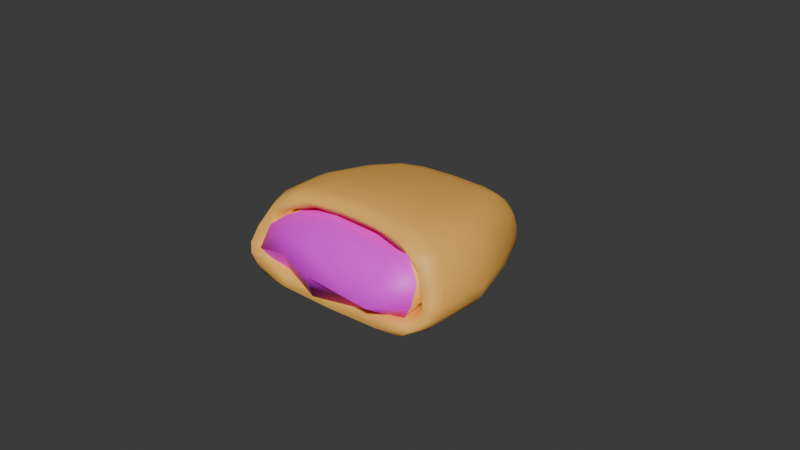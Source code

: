 # Source: taco.blend  (saved by Blender 4.4.30; exported with 4.5.12 LTS)
import bpy
from mathutils import Matrix  # noqa: F401  (used for matrix-valued properties, if any)

bpy.ops.wm.read_factory_settings(use_empty=True)
scene = bpy.context.scene
scene.name = 'Scene'

# ---- collections
col_collection = bpy.data.collections.new('Collection'); scene.collection.children.link(col_collection)

# ---- images (referenced by path relative to the original .blend; pixels are not part of the script)
import os
ASSET_DIR = os.environ.get("B2B_ASSET_DIR", "")  # directory of the original .blend (textures are referenced by path, not embedded)
HERE = os.path.dirname(os.path.abspath(__file__))  # packed textures are extracted next to this script under _unpacked/

def load_image(name, relpath, width, height, colorspace="sRGB"):
    """Load a texture the original file referenced (path relative to the .blend, or extracted next to this script)."""
    p = next((c for c in (os.path.join(HERE, relpath), os.path.join(ASSET_DIR, relpath)) if relpath and os.path.exists(c)), "")
    if p:
        img = bpy.data.images.load(p, check_existing=True)
        img.name = name
    else:  # same state as the original file: an image datablock whose file is absent (Cycles renders it pink)
        img = bpy.data.images.new(name, width, height)
        img.source = "FILE"
        img.filepath = "//" + (relpath or name)
    img.colorspace_settings.name = colorspace
    return img
img_taco2_png = load_image('taco2.png', 'textures/taco2.png', 1024, 1024, 'sRGB')

# ---- materials (node trees are filled in below, after node groups)
mat_lambert2 = bpy.data.materials.new('lambert2')
mat_lambert2.diffuse_color = (1.0, 1.0, 1.0, 1.0)
mat_lambert2.roughness = 0.5528
mat_material_001 = bpy.data.materials.new('Material.001')

# ---- material node trees
mat_lambert2.use_nodes = True; mat_lambert2.node_tree.nodes.clear()
_N = mat_lambert2.node_tree.nodes; _L = mat_lambert2.node_tree.links
n0 = _N.new('ShaderNodeBsdfPrincipled'); n0.name = 'Principled BSDF'; n0.location = (10, 300)
n0.inputs[0].default_value = (1.0, 0.5163, 0.09712, 1.0)
n0.inputs[2].default_value = 0.5528
n0.inputs[27].default_value = (0.0, 0.0, 0.0, 1.0)
n0.inputs[28].default_value = 1.0
n1 = _N.new('ShaderNodeOutputMaterial'); n1.name = 'Material Output'; n1.location = (300, 300)
n2 = _N.new('ShaderNodeNormalMap'); n2.name = 'Normal Map'; n2.location = (-300, -300)
n2.label = 'Normal/Map'
_L.new(n0.outputs[0], n1.inputs[0])
_L.new(n2.outputs[0], n0.inputs[5])
n1.is_active_output = True
mat_material_001.use_nodes = True; mat_material_001.node_tree.nodes.clear()
_N = mat_material_001.node_tree.nodes; _L = mat_material_001.node_tree.links
n0 = _N.new('ShaderNodeBsdfPrincipled'); n0.name = 'Principled BSDF'; n0.location = (10, 300)
n1 = _N.new('ShaderNodeOutputMaterial'); n1.name = 'Material Output'; n1.location = (300, 300)
n2 = _N.new('ShaderNodeTexImage'); n2.name = 'Image Texture'; n2.location = (-280, 260)
n2.image = img_taco2_png
_L.new(n0.outputs[0], n1.inputs[0])
_L.new(n2.outputs[0], n0.inputs[0])
n1.is_active_output = True

# ---- world
world_world = bpy.data.worlds.new('World'); scene.world = world_world
world_world.use_nodes = True; world_world.node_tree.nodes.clear()
_N = world_world.node_tree.nodes; _L = world_world.node_tree.links
n0 = _N.new('ShaderNodeOutputWorld'); n0.name = 'World Output'; n0.location = (300, 300)
n1 = _N.new('ShaderNodeBackground'); n1.name = 'Background'; n1.location = (10, 300)
n1.inputs[0].default_value = (0.05088, 0.05088, 0.05088, 1.0)
_L.new(n1.outputs[0], n0.inputs[0])
n0.is_active_output = True
world_world.color = (0.05088, 0.05088, 0.05088)
world_world.sun_shadow_jitter_overblur = 0.0

# ---- meshes
me_mesh_001 = bpy.data.meshes.new('Mesh.001')
me_mesh_001.from_pydata([(-2.271, 0.5309, 6.3), (2.379, 0.5309, 6.3), (-2.204, 2.063, 5.986), (2.313, 2.34, 5.986), (-2.204, 2.063, 4.395), (2.313, 2.34, 4.395), (-2.271, 0.5113, 4.395), (2.379, 0.5309, 4.395), (-1.855, 2.229, 5.986), (-1.855, 2.229, 4.395), (-1.855, 0.5113, 4.395), (-1.855, 0.5113, 6.3), (1.684, 2.183, 5.986), (1.684, 2.183, 4.395), (1.849, 0.435, 4.395), (1.849, 0.435, 6.3), (1.659, 1.515, 6.483), (-1.855, 1.698, 6.483), (-2.668, 1.698, 6.234), (-2.668, 1.698, 4.395), (-1.855, 1.698, 4.395), (1.659, 1.515, 4.395), (2.777, 1.698, 4.395), (2.777, 1.698, 6.234), (1.737, 0.9753, 7.107), (-1.855, 1.086, 6.49), (-2.854, 0.9671, 6.49), (-2.854, 0.9671, 4.395), (-1.855, 1.086, 4.395), (1.737, 0.9753, 4.395), (2.777, 1.086, 4.395), (2.777, 1.086, 6.49), (-0.5117, 1.902, 6.929), (-0.5117, 1.086, 6.998), (-0.5117, 0.3966, 6.804), (-0.5117, 0.3966, 4.395), (-0.5117, 1.086, 4.395), (-0.5117, 1.902, 4.395), (-0.5117, 2.466, 4.395), (-0.5117, 2.466, 5.986), (-2.652, 0.1545, 5.607), (2.673, 0.1162, 5.593), (-3.313, 0.659, 6.042), (3.204, 0.5215, 6.031), (-2.314, 0.5263, 1.051), (2.34, 0.5138, 1.051), (-1.977, 0.1201, 1.24), (2.022, 0.1164, 1.24), (2.904, 0.5511, 2.538), (-2.964, 0.5411, 2.539), (-2.299, 0.06957, 2.538), (2.326, 0.07146, 2.535), (1.307, 0.7507, 3.157), (2.102, 0.4981, 6.407), (1.623, 0.05978, 6.194), (1.356, 0.0, 2.565), (1.193, 0.06115, 1.051), (1.229, 0.4885, 0.247), (-0.9544, 0.7507, 3.164), (-1.928, 0.5134, 6.421), (-1.445, 0.06355, 6.198), (-1.202, 0.0, 2.566), (-1.057, 0.06167, 1.051), (-1.093, 0.4916, 0.247), (2.878, 1.082, 6.008), (3.449, 1.113, 5.915), (3.031, 1.064, 2.523), (1.665, 1.087, 2.678), (1.236, 0.9893, 0.1632), (2.393, 0.9895, 1.039), (-1.099, 0.9898, 0.1632), (-1.492, 1.087, 2.699), (-3.425, 1.184, 5.987), (-2.7, 1.094, 6.145), (-3.023, 1.07, 2.531), (-2.36, 0.9916, 1.039), (2.258, 2.257, 5.962), (3.103, 2.105, 5.685), (2.76, 1.984, 2.497), (1.374, 2.029, 2.873), (1.227, 1.598, 0.4187), (2.309, 1.584, 1.091), (-1.091, 1.598, 0.4187), (-1.269, 2.029, 2.877), (-3.053, 2.113, 5.613), (-2.122, 2.258, 5.968), (-2.739, 1.985, 2.485), (-2.274, 1.584, 1.091), (1.761, 2.848, 5.356), (2.546, 2.626, 5.027), (2.198, 2.432, 2.487), (1.311, 2.538, 2.466), (1.177, 2.222, 1.129), (1.945, 2.109, 1.333), (-1.039, 2.222, 1.129), (-1.192, 2.538, 2.466), (-2.476, 2.626, 5.002), (-1.662, 2.848, 5.354), (-2.156, 2.432, 2.484), (-1.897, 2.109, 1.333), (-0.1009, 2.257, 3.999), (-0.1546, 2.592, 5.825), (-0.1537, 2.971, 5.392), (-0.09956, 2.82, 3.626), (-2.289, 0.07709, 6.102), (-2.845, 0.5945, 6.692), (-1.859, 0.5103, 0.5806), (-1.704, 0.06484, 1.099), (-3.47, 0.6136, 4.343), (3.353, 0.5425, 4.338), (-2.033, 0.06723, 1.573), (2.062, 0.06927, 1.573), (2.53, 0.5365, 1.573), (-2.548, 0.5243, 1.573), (-2.666, 0.08026, 4.34), (2.693, 0.06931, 4.326), (-1.901, 0.0, 2.551), (2.649, 0.2858, 2.535), (2.926, 0.2613, 6.016), (-2.982, 0.3476, 6.026), (-2.682, 0.2783, 2.536), (-2.162, 0.2702, 1.099), (2.191, 0.2619, 1.099), (0.0864, 0.7507, 2.707), (2.862, 0.4987, 6.673), (1.734, 0.6605, 4.454), (2.389, 0.06202, 6.087), (1.764, 0.2391, 6.782), (1.998, 0.0, 2.549), (1.576, 0.0, 4.447), (1.789, 0.06277, 1.099), (1.197, 0.0, 1.573), (1.945, 0.4979, 0.5806), (1.209, 0.2446, 0.5806), (0.1022, 0.4493, 6.23), (-1.529, 0.6605, 4.469), (0.1022, 0.05903, 6.23), (-1.598, 0.2542, 6.783), (0.0864, 0.0, 2.57), (-1.393, 0.0, 4.45), (0.07665, 0.06061, 1.035), (-1.06, 0.0, 1.573), (0.07665, 0.4854, 0.1359), (-1.073, 0.2467, 0.5806), (2.739, 0.7464, 6.107), (3.391, 0.7791, 5.991), (3.185, 1.1, 6.51), (3.025, 0.7751, 2.533), (3.542, 1.098, 4.278), (1.532, 0.8461, 2.693), (2.657, 1.081, 4.352), (1.236, 0.731, 0.1359), (2.393, 0.7459, 1.035), (2.612, 1.022, 1.573), (1.971, 0.9836, 0.5327), (-1.099, 0.7331, 0.1359), (-1.359, 0.8461, 2.707), (0.0864, 1.09, 2.12), (0.07665, 0.9912, 0.04002), (-3.447, 0.8979, 6.045), (-2.574, 0.7669, 6.199), (-3.085, 1.148, 6.629), (-2.453, 1.081, 4.438), (-3.058, 0.773, 2.539), (-3.538, 1.141, 4.311), (-2.364, 0.7542, 1.035), (-1.885, 0.9857, 0.5327), (-2.6, 1.02, 1.573), (2.756, 1.623, 5.899), (3.336, 1.604, 5.819), (2.805, 2.16, 6.231), (2.94, 1.524, 2.509), (3.203, 2.07, 4.152), (1.655, 1.57, 2.662), (2.116, 2.096, 4.372), (1.236, 1.28, 0.2452), (2.381, 1.276, 1.051), (2.444, 1.774, 1.586), (1.937, 1.557, 0.6876), (-1.099, 1.28, 0.2452), (-1.482, 1.57, 2.676), (0.06173, 2.006, 2.31), (0.07677, 1.612, 0.329), (-3.286, 1.636, 5.82), (-2.574, 1.629, 5.983), (-2.688, 2.166, 6.195), (-1.998, 2.096, 4.386), (-2.919, 1.529, 2.507), (-3.174, 2.076, 4.102), (-2.346, 1.276, 1.051), (-1.851, 1.557, 0.6876), (-2.426, 1.774, 1.586), (1.938, 2.659, 5.994), (2.799, 2.473, 5.495), (2.289, 2.759, 5.344), (2.497, 2.273, 2.491), (2.547, 2.587, 3.97), (1.909, 2.501, 2.48), (1.701, 2.764, 4.034), (1.202, 1.936, 0.7203), (1.169, 2.383, 1.626), (2.126, 1.893, 1.182), (1.957, 2.259, 1.658), (1.734, 2.169, 1.199), (-1.065, 1.936, 0.7203), (-1.03, 2.383, 1.626), (0.06287, 2.501, 2.165), (0.07754, 2.24, 1.106), (-2.747, 2.473, 5.437), (-1.84, 2.659, 5.985), (-2.17, 2.759, 5.335), (-1.602, 2.764, 4.034), (-2.475, 2.273, 2.482), (-1.81, 2.501, 2.48), (-2.494, 2.587, 3.961), (-2.091, 1.893, 1.182), (-1.647, 2.169, 1.199), (-1.921, 2.259, 1.658), (0.8062, 2.203, 3.54), (1.047, 2.52, 5.792), (-0.1548, 2.377, 5.015), (0.8549, 2.931, 5.378), (-0.1542, 2.821, 5.893), (0.6145, 2.747, 3.249), (-0.1535, 2.954, 4.494), (-0.916, 2.203, 3.54), (-0.7216, 2.747, 3.249), (-1.185, 2.52, 5.792), (-0.9909, 2.931, 5.378), (2.6, 0.2481, 6.675), (2.213, 2.688, 3.943), (1.866, 0.2511, 0.7713), (2.319, 0.0, 4.383), (3.058, 0.2773, 4.326), (-3.126, 0.3211, 4.333), (1.7, 2.352, 1.648), (-2.336, 0.2689, 1.573), (1.771, 0.0, 1.573), (2.331, 0.2771, 1.573), (0.1022, 0.6167, 4.469), (0.1022, 0.2361, 6.817), (0.1022, 0.0, 4.469), (0.07665, 0.0, 1.573), (0.07665, 0.2424, 0.5171), (0.07766, 2.394, 1.618), (-2.094, 2.688, 3.943), (-2.549, 0.3083, 6.681), (-2.203, 0.0, 4.393), (-1.685, 0.0, 1.573), (-1.78, 0.2594, 0.7713), (-1.613, 2.352, 1.648), (3.088, 0.7544, 6.61), (3.516, 0.7836, 4.319), (2.479, 0.7919, 4.411), (2.612, 0.7607, 1.573), (1.971, 0.7363, 0.5171), (0.0864, 0.8641, 2.12), (0.07665, 0.7293, 0.008771), (-3.038, 0.8364, 6.694), (-2.274, 0.7919, 4.469), (-3.584, 0.8491, 4.345), (-1.885, 0.7446, 0.5171), (-2.618, 0.7525, 1.573), (3.059, 1.621, 6.393), (3.429, 1.583, 4.225), (2.589, 1.598, 4.289), (2.565, 1.393, 1.573), (1.971, 1.257, 0.5796), (0.0864, 1.56, 2.12), (0.07665, 1.288, 0.1338), (-2.942, 1.643, 6.441), (-2.385, 1.598, 4.346), (-3.4, 1.604, 4.215), (-1.885, 1.257, 0.5796), (-2.547, 1.393, 1.573), (2.517, 2.561, 5.994), (2.893, 2.393, 4.054), (2.223, 2.065, 1.625), (1.835, 1.883, 0.8866), (0.07716, 1.954, 0.6649), (-2.399, 2.562, 5.956), (-2.863, 2.393, 4.015), (-1.749, 1.883, 0.8866), (-2.205, 2.065, 1.625), (1.079, 2.328, 4.751), (0.951, 2.765, 5.937), (0.8229, 2.883, 4.31), (-0.01226, 2.159, 2.882), (-0.01112, 2.647, 2.713), (-1.217, 2.328, 4.751), (-0.9586, 2.883, 4.31), (-1.088, 2.765, 5.937)], [], [(0, 11, 25, 26), (2, 8, 9, 4), (27, 28, 10, 6), (6, 10, 11, 0), (1, 7, 30, 31), (6, 0, 26, 27), (39, 12, 13, 38), (35, 36, 29, 14), (34, 35, 14, 15), (33, 34, 15, 24), (12, 3, 5, 13), (14, 29, 30, 7), (15, 14, 7, 1), (31, 24, 15, 1), (39, 32, 16, 12), (18, 17, 8, 2), (19, 18, 2, 4), (4, 9, 20, 19), (21, 37, 38, 13), (22, 21, 13, 5), (23, 22, 5, 3), (12, 16, 23, 3), (32, 33, 24, 16), (26, 25, 17, 18), (27, 26, 18, 19), (19, 20, 28, 27), (29, 36, 37, 21), (30, 29, 21, 22), (31, 30, 22, 23), (23, 16, 24, 31), (17, 25, 33, 32), (25, 11, 34, 33), (11, 10, 35, 34), (10, 28, 36, 35), (37, 36, 28, 20), (38, 37, 20, 9), (8, 39, 38, 9), (8, 17, 32, 39), (127, 54, 126, 229), (126, 41, 118, 229), (118, 43, 124, 229), (124, 53, 127, 229), (194, 89, 196, 230), (196, 90, 197, 230), (197, 91, 198, 230), (198, 88, 194, 230), (122, 47, 130, 231), (130, 56, 133, 231), (133, 57, 132, 231), (132, 45, 122, 231), (128, 51, 115, 232), (115, 41, 126, 232), (126, 54, 129, 232), (129, 55, 128, 232), (118, 41, 115, 233), (115, 51, 117, 233), (117, 48, 109, 233), (109, 43, 118, 233), (120, 50, 114, 234), (114, 40, 119, 234), (119, 42, 108, 234), (108, 49, 120, 234), (200, 91, 197, 235), (197, 90, 202, 235), (202, 93, 203, 235), (203, 92, 200, 235), (121, 46, 110, 236), (110, 50, 120, 236), (120, 49, 113, 236), (113, 44, 121, 236), (130, 47, 111, 237), (111, 51, 128, 237), (128, 55, 131, 237), (131, 56, 130, 237), (117, 51, 111, 238), (111, 47, 122, 238), (122, 45, 112, 238), (112, 48, 117, 238), (134, 53, 125, 239), (125, 52, 123, 239), (123, 58, 135, 239), (135, 59, 134, 239), (137, 60, 136, 240), (136, 54, 127, 240), (127, 53, 134, 240), (134, 59, 137, 240), (138, 55, 129, 241), (129, 54, 136, 241), (136, 60, 139, 241), (139, 61, 138, 241), (140, 56, 131, 242), (131, 55, 138, 242), (138, 61, 141, 242), (141, 62, 140, 242), (140, 62, 143, 243), (143, 63, 142, 243), (142, 57, 133, 243), (133, 56, 140, 243), (205, 95, 206, 244), (206, 91, 200, 244), (200, 92, 207, 244), (207, 94, 205, 244), (210, 97, 211, 245), (211, 95, 213, 245), (213, 98, 214, 245), (214, 96, 210, 245), (119, 40, 104, 246), (104, 60, 137, 246), (137, 59, 105, 246), (105, 42, 119, 246), (116, 61, 139, 247), (139, 60, 104, 247), (104, 40, 114, 247), (114, 50, 116, 247), (107, 62, 141, 248), (141, 61, 116, 248), (116, 50, 110, 248), (110, 46, 107, 248), (107, 46, 121, 249), (121, 44, 106, 249), (106, 63, 143, 249), (143, 62, 107, 249), (213, 95, 205, 250), (205, 94, 216, 250), (216, 99, 217, 250), (217, 98, 213, 250), (124, 43, 145, 251), (145, 65, 146, 251), (146, 64, 144, 251), (144, 53, 124, 251), (109, 48, 147, 252), (147, 66, 148, 252), (148, 65, 145, 252), (145, 43, 109, 252), (125, 53, 144, 253), (144, 64, 150, 253), (150, 67, 149, 253), (149, 52, 125, 253), (112, 45, 152, 254), (152, 69, 153, 254), (153, 66, 147, 254), (147, 48, 112, 254), (132, 57, 151, 255), (151, 68, 154, 255), (154, 69, 152, 255), (152, 45, 132, 255), (123, 52, 149, 256), (149, 67, 157, 256), (157, 71, 156, 256), (156, 58, 123, 256), (142, 63, 155, 257), (155, 70, 158, 257), (158, 68, 151, 257), (151, 57, 142, 257), (105, 59, 160, 258), (160, 73, 161, 258), (161, 72, 159, 258), (159, 42, 105, 258), (135, 58, 156, 259), (156, 71, 162, 259), (162, 73, 160, 259), (160, 59, 135, 259), (108, 42, 159, 260), (159, 72, 164, 260), (164, 74, 163, 260), (163, 49, 108, 260), (106, 44, 165, 261), (165, 75, 166, 261), (166, 70, 155, 261), (155, 63, 106, 261), (113, 49, 163, 262), (163, 74, 167, 262), (167, 75, 165, 262), (165, 44, 113, 262), (146, 65, 169, 263), (169, 77, 170, 263), (170, 76, 168, 263), (168, 64, 146, 263), (148, 66, 171, 264), (171, 78, 172, 264), (172, 77, 169, 264), (169, 65, 148, 264), (150, 64, 168, 265), (168, 76, 174, 265), (174, 79, 173, 265), (173, 67, 150, 265), (153, 69, 176, 266), (176, 81, 177, 266), (177, 78, 171, 266), (171, 66, 153, 266), (154, 68, 175, 267), (175, 80, 178, 267), (178, 81, 176, 267), (176, 69, 154, 267), (157, 67, 173, 268), (173, 79, 181, 268), (181, 83, 180, 268), (180, 71, 157, 268), (158, 70, 179, 269), (179, 82, 182, 269), (182, 80, 175, 269), (175, 68, 158, 269), (161, 73, 184, 270), (184, 85, 185, 270), (185, 84, 183, 270), (183, 72, 161, 270), (162, 71, 180, 271), (180, 83, 186, 271), (186, 85, 184, 271), (184, 73, 162, 271), (164, 72, 183, 272), (183, 84, 188, 272), (188, 86, 187, 272), (187, 74, 164, 272), (166, 75, 189, 273), (189, 87, 190, 273), (190, 82, 179, 273), (179, 70, 166, 273), (167, 74, 187, 274), (187, 86, 191, 274), (191, 87, 189, 274), (189, 75, 167, 274), (170, 77, 193, 275), (193, 89, 194, 275), (194, 88, 192, 275), (192, 76, 170, 275), (172, 78, 195, 276), (195, 90, 196, 276), (196, 89, 193, 276), (193, 77, 172, 276), (177, 81, 201, 277), (201, 93, 202, 277), (202, 90, 195, 277), (195, 78, 177, 277), (178, 80, 199, 278), (199, 92, 203, 278), (203, 93, 201, 278), (201, 81, 178, 278), (182, 82, 204, 279), (204, 94, 207, 279), (207, 92, 199, 279), (199, 80, 182, 279), (185, 85, 209, 280), (209, 97, 210, 280), (210, 96, 208, 280), (208, 84, 185, 280), (188, 84, 208, 281), (208, 96, 214, 281), (214, 98, 212, 281), (212, 86, 188, 281), (190, 87, 215, 282), (215, 99, 216, 282), (216, 94, 204, 282), (204, 82, 190, 282), (191, 86, 212, 283), (212, 98, 217, 283), (217, 99, 215, 283), (215, 87, 191, 283), (174, 76, 219, 284), (219, 101, 220, 284), (220, 100, 218, 284), (218, 79, 174, 284), (192, 88, 221, 285), (221, 102, 222, 285), (222, 101, 219, 285), (219, 76, 192, 285), (198, 91, 223, 286), (223, 103, 224, 286), (224, 102, 221, 286), (221, 88, 198, 286), (181, 79, 218, 287), (218, 100, 225, 287), (225, 83, 181, 287), (206, 95, 226, 288), (226, 103, 223, 288), (223, 91, 206, 288), (186, 83, 225, 289), (225, 100, 220, 289), (220, 101, 227, 289), (227, 85, 186, 289), (211, 97, 228, 290), (228, 102, 224, 290), (224, 103, 226, 290), (226, 95, 211, 290), (209, 85, 227, 291), (227, 101, 222, 291), (222, 102, 228, 291), (228, 97, 209, 291)])
me_mesh_001.polygons.foreach_set('use_smooth', [True] * 288)
me_mesh_001.polygons.foreach_set('material_index', [1, 0, 0, 0, 0, 0, 1, 0, 0, 1, 1, 0, 0, 1, 1, 1, 0, 0, 0, 0, 0, 1, 1, 1, 0, 0, 0, 0, 0, 1, 1, 1, 0, 0, 0, 0, 1, 1, 0, 0, 0, 0, 0, 0, 0, 0, 0, 0, 0, 0, 0, 0, 0, 0, 0, 0, 0, 0, 0, 0, 0, 0, 0, 0, 0, 0, 0, 0, 0, 0, 0, 0, 0, 0, 0, 0, 0, 0, 0, 0, 0, 0, 0, 0, 0, 0, 0, 0, 0, 0, 0, 0, 0, 0, 0, 0, 0, 0, 0, 0, 0, 0, 0, 0, 0, 0, 0, 0, 0, 0, 0, 0, 0, 0, 0, 0, 0, 0, 0, 0, 0, 0, 0, 0, 0, 0, 0, 0, 0, 0, 0, 0, 0, 0, 0, 0, 0, 0, 0, 0, 0, 0, 0, 0, 0, 0, 0, 0, 0, 0, 0, 0, 0, 0, 0, 0, 0, 0, 0, 0, 0, 0, 0, 0, 0, 0, 0, 0, 0, 0, 0, 0, 0, 0, 0, 0, 0, 0, 0, 0, 0, 0, 0, 0, 0, 0, 0, 0, 0, 0, 0, 0, 0, 0, 0, 0, 0, 0, 0, 0, 0, 0, 0, 0, 0, 0, 0, 0, 0, 0, 0, 0, 0, 0, 0, 0, 0, 0, 0, 0, 0, 0, 0, 0, 0, 0, 0, 0, 0, 0, 0, 0, 0, 0, 0, 0, 0, 0, 0, 0, 0, 0, 0, 0, 0, 0, 0, 0, 0, 0, 0, 0, 0, 0, 0, 0, 0, 0, 0, 0, 0, 0, 0, 0, 0, 0, 0, 0, 0, 0, 0, 0, 0, 0, 0, 0, 0, 0, 0, 0, 0, 0, 0, 0, 0, 0, 0, 0])
_k = set([(0, 11), (0, 26), (11, 25), (25, 26)])
me_mesh_001.attributes.new('sharp_edge', 'BOOLEAN', 'EDGE').data.foreach_set('value', [ (min(e.vertices), max(e.vertices)) in _k for e in me_mesh_001.edges])
_uv = me_mesh_001.uv_layers.new(name='map1')
_uv.uv.foreach_set('vector', [0.06319, 0.8809, 0.05249, 0.8569, 0.08537, 0.8453, 0.0938, 0.8788, 0.1547, 0.8651, 0.1583, 0.8423, 0.2447, 0.8434, 0.2479, 0.865, 0.3095, 0.9061, 0.308, 0.8501, 0.3412, 0.8519, 0.3395, 0.876, 0.3395, 0.876, 0.3412, 0.8519, 0.4493, 0.8569, 0.448, 0.8805, 0.04873, 0.6113, 0.0642, 0.5015, 0.1033, 0.5076, 0.08474, 0.6162, 0.07895, 0.9816, 0.06319, 0.8809, 0.0938, 0.8788, 0.1189, 0.9737, 0.1636, 0.772, 0.1582, 0.657, 0.2476, 0.6553, 0.2413, 0.7732, 0.3482, 0.7768, 0.3116, 0.7758, 0.3171, 0.6528, 0.3473, 0.6475, 0.481, 0.7808, 0.3482, 0.7768, 0.3473, 0.6475, 0.4535, 0.6464, 0.07282, 0.7704, 0.03413, 0.7731, 0.03011, 0.6409, 0.07427, 0.6612, 0.1582, 0.657, 0.158, 0.6181, 0.2442, 0.6184, 0.2476, 0.6553, 0.3473, 0.6475, 0.3171, 0.6528, 0.3135, 0.5949, 0.345, 0.6173, 0.4535, 0.6464, 0.3473, 0.6475, 0.345, 0.6173, 0.4527, 0.6158, 0.08474, 0.6162, 0.07427, 0.6612, 0.03011, 0.6409, 0.04873, 0.6113, 0.1636, 0.772, 0.1125, 0.771, 0.1135, 0.663, 0.1582, 0.657, 0.1246, 0.8755, 0.119, 0.8394, 0.1583, 0.8423, 0.1547, 0.8651, 0.1595, 0.9607, 0.1246, 0.8755, 0.1547, 0.8651, 0.1908, 0.9479, 0.2479, 0.865, 0.2447, 0.8434, 0.2731, 0.8474, 0.2684, 0.8925, 0.2865, 0.6567, 0.2694, 0.7742, 0.2413, 0.7732, 0.2476, 0.6553, 0.2794, 0.5945, 0.2865, 0.6567, 0.2476, 0.6553, 0.2442, 0.6184, 0.1158, 0.6099, 0.1385, 0.515, 0.1834, 0.5274, 0.158, 0.6181, 0.1582, 0.657, 0.1135, 0.663, 0.1158, 0.6099, 0.158, 0.6181, 0.1125, 0.771, 0.07282, 0.7704, 0.07427, 0.6612, 0.1135, 0.663, 0.0938, 0.8788, 0.08537, 0.8453, 0.119, 0.8394, 0.1246, 0.8755, 0.1189, 0.9737, 0.0938, 0.8788, 0.1246, 0.8755, 0.1595, 0.9607, 0.2684, 0.8925, 0.2731, 0.8474, 0.308, 0.8501, 0.3095, 0.9061, 0.3171, 0.6528, 0.3116, 0.7758, 0.2694, 0.7742, 0.2865, 0.6567, 0.3135, 0.5949, 0.3171, 0.6528, 0.2865, 0.6567, 0.2794, 0.5945, 0.08474, 0.6162, 0.1033, 0.5076, 0.1385, 0.515, 0.1158, 0.6099, 0.1158, 0.6099, 0.1135, 0.663, 0.07427, 0.6612, 0.08474, 0.6162, 0.119, 0.8394, 0.08537, 0.8453, 0.07282, 0.7704, 0.1125, 0.771, 0.08537, 0.8453, 0.05249, 0.8569, 0.03413, 0.7731, 0.07282, 0.7704, 0.4493, 0.8569, 0.3412, 0.8519, 0.3482, 0.7768, 0.481, 0.7808, 0.3412, 0.8519, 0.308, 0.8501, 0.3116, 0.7758, 0.3482, 0.7768, 0.2694, 0.7742, 0.3116, 0.7758, 0.308, 0.8501, 0.2731, 0.8474, 0.2413, 0.7732, 0.2694, 0.7742, 0.2731, 0.8474, 0.2447, 0.8434, 0.1583, 0.8423, 0.1636, 0.772, 0.2413, 0.7732, 0.2447, 0.8434, 0.1583, 0.8423, 0.119, 0.8394, 0.1125, 0.771, 0.1636, 0.772, 0.7099, 0.1471, 0.7054, 0.1391, 0.7246, 0.1377, 0.7333, 0.1511, 0.7246, 0.1377, 0.7584, 0.1262, 0.7696, 0.1451, 0.7333, 0.1511, 0.7696, 0.1451, 0.7933, 0.1852, 0.7402, 0.1625, 0.7333, 0.1511, 0.7402, 0.1625, 0.7139, 0.1566, 0.7099, 0.1471, 0.7333, 0.1511, 0.7219, 0.235, 0.7301, 0.2425, 0.7365, 0.2712, 0.7279, 0.2728, 0.7365, 0.2712, 0.7457, 0.3115, 0.7356, 0.3119, 0.7279, 0.2728, 0.7356, 0.3119, 0.717, 0.3124, 0.7155, 0.271, 0.7279, 0.2728, 0.7155, 0.271, 0.7106, 0.2357, 0.7219, 0.235, 0.7279, 0.2728, 0.7979, 0.4138, 0.7922, 0.4428, 0.7711, 0.4494, 0.7712, 0.4241, 0.7711, 0.4494, 0.7375, 0.4544, 0.7347, 0.4318, 0.7712, 0.4241, 0.7347, 0.4318, 0.7322, 0.4141, 0.7712, 0.4042, 0.7712, 0.4241, 0.7712, 0.4042, 0.8055, 0.3842, 0.7979, 0.4138, 0.7712, 0.4241, 0.7727, 0.5185, 0.79, 0.5175, 0.7873, 0.5992, 0.7707, 0.5991, 0.7873, 0.5992, 0.7803, 0.6736, 0.7673, 0.6981, 0.7707, 0.5991, 0.7673, 0.6981, 0.7368, 0.6974, 0.7393, 0.5988, 0.7707, 0.5991, 0.7393, 0.5988, 0.7406, 0.5191, 0.7727, 0.5185, 0.7707, 0.5991, 0.7696, 0.1451, 0.7584, 0.1262, 0.8286, 0.0963, 0.8394, 0.1174, 0.8286, 0.0963, 0.9001, 0.06458, 0.9094, 0.08581, 0.8394, 0.1174, 0.9094, 0.08581, 0.9188, 0.107, 0.8503, 0.1384, 0.8394, 0.1174, 0.8503, 0.1384, 0.7933, 0.1852, 0.7696, 0.1451, 0.8394, 0.1174, 0.4408, 0.08474, 0.45, 0.0636, 0.5212, 0.0949, 0.5103, 0.1158, 0.5212, 0.0949, 0.5921, 0.1244, 0.5807, 0.1432, 0.5103, 0.1158, 0.5807, 0.1432, 0.556, 0.1834, 0.4994, 0.1368, 0.5103, 0.1158, 0.4994, 0.1368, 0.4316, 0.1059, 0.4408, 0.08474, 0.5103, 0.1158, 0.7187, 0.3361, 0.717, 0.3124, 0.7356, 0.3119, 0.7391, 0.3357, 0.7356, 0.3119, 0.7457, 0.3115, 0.7504, 0.3361, 0.7391, 0.3357, 0.7504, 0.3361, 0.752, 0.3472, 0.7424, 0.3505, 0.7391, 0.3357, 0.7424, 0.3505, 0.72, 0.352, 0.7187, 0.3361, 0.7391, 0.3357, 0.3842, 0.05765, 0.3949, 0.04511, 0.4124, 0.04705, 0.4042, 0.06768, 0.4124, 0.04705, 0.45, 0.0636, 0.4408, 0.08474, 0.4042, 0.06768, 0.4408, 0.08474, 0.4316, 0.1059, 0.3961, 0.08832, 0.4042, 0.06768, 0.3961, 0.08832, 0.3835, 0.0752, 0.3842, 0.05765, 0.4042, 0.06768, 0.7711, 0.4494, 0.7922, 0.4428, 0.7906, 0.4714, 0.7722, 0.4747, 0.7906, 0.4714, 0.79, 0.5175, 0.7727, 0.5185, 0.7722, 0.4747, 0.7727, 0.5185, 0.7406, 0.5191, 0.7398, 0.4772, 0.7722, 0.4747, 0.7398, 0.4772, 0.7375, 0.4544, 0.7711, 0.4494, 0.7722, 0.4747, 0.9094, 0.08581, 0.9001, 0.06458, 0.9377, 0.04775, 0.9461, 0.06841, 0.9377, 0.04775, 0.9552, 0.04563, 0.9661, 0.05809, 0.9461, 0.06841, 0.9661, 0.05809, 0.9669, 0.07571, 0.9544, 0.08908, 0.9461, 0.06841, 0.9544, 0.08908, 0.9188, 0.107, 0.9094, 0.08581, 0.9461, 0.06841, 0.6785, 0.1538, 0.7139, 0.1566, 0.6971, 0.1693, 0.6781, 0.1675, 0.6971, 0.1693, 0.6884, 0.1776, 0.6778, 0.1799, 0.6781, 0.1675, 0.6778, 0.1799, 0.6673, 0.1771, 0.659, 0.1683, 0.6781, 0.1675, 0.659, 0.1683, 0.6423, 0.1548, 0.6785, 0.1538, 0.6781, 0.1675, 0.6465, 0.1455, 0.6514, 0.1375, 0.6789, 0.1388, 0.6787, 0.1451, 0.6789, 0.1388, 0.7054, 0.1391, 0.7099, 0.1471, 0.6787, 0.1451, 0.7099, 0.1471, 0.7139, 0.1566, 0.6785, 0.1538, 0.6787, 0.1451, 0.6785, 0.1538, 0.6423, 0.1548, 0.6465, 0.1455, 0.6787, 0.1451, 0.6788, 0.5191, 0.7406, 0.5191, 0.7393, 0.5988, 0.6781, 0.5984, 0.7393, 0.5988, 0.7368, 0.6974, 0.6772, 0.6967, 0.6781, 0.5984, 0.6772, 0.6967, 0.6168, 0.6964, 0.6161, 0.598, 0.6781, 0.5984, 0.6161, 0.598, 0.6161, 0.5185, 0.6788, 0.5191, 0.6781, 0.5984, 0.679, 0.4561, 0.7375, 0.4544, 0.7398, 0.4772, 0.6791, 0.478, 0.7398, 0.4772, 0.7406, 0.5191, 0.6788, 0.5191, 0.6791, 0.478, 0.6788, 0.5191, 0.6161, 0.5185, 0.6175, 0.4768, 0.6791, 0.478, 0.6175, 0.4768, 0.6197, 0.4542, 0.679, 0.4561, 0.6791, 0.478, 0.679, 0.4561, 0.6197, 0.4542, 0.6223, 0.4318, 0.6789, 0.4345, 0.6223, 0.4318, 0.6246, 0.4143, 0.6788, 0.4176, 0.6789, 0.4345, 0.6788, 0.4176, 0.7322, 0.4141, 0.7347, 0.4318, 0.6789, 0.4345, 0.7347, 0.4318, 0.7375, 0.4544, 0.679, 0.4561, 0.6789, 0.4345, 0.6375, 0.3359, 0.6383, 0.312, 0.6778, 0.3203, 0.6784, 0.3362, 0.6778, 0.3203, 0.717, 0.3124, 0.7187, 0.3361, 0.6784, 0.3362, 0.7187, 0.3361, 0.72, 0.352, 0.6785, 0.3524, 0.6784, 0.3362, 0.6785, 0.3524, 0.6363, 0.3518, 0.6375, 0.3359, 0.6784, 0.3362, 0.6311, 0.2332, 0.6425, 0.2335, 0.6382, 0.2697, 0.6258, 0.2716, 0.6382, 0.2697, 0.6383, 0.312, 0.6186, 0.3113, 0.6258, 0.2716, 0.6186, 0.3113, 0.6067, 0.3107, 0.6153, 0.2699, 0.6258, 0.2716, 0.6153, 0.2699, 0.6217, 0.2409, 0.6311, 0.2332, 0.6258, 0.2716, 0.5807, 0.1432, 0.5921, 0.1244, 0.629, 0.1357, 0.6199, 0.149, 0.629, 0.1357, 0.6514, 0.1375, 0.6465, 0.1455, 0.6199, 0.149, 0.6465, 0.1455, 0.6423, 0.1548, 0.6127, 0.1603, 0.6199, 0.149, 0.6127, 0.1603, 0.556, 0.1834, 0.5807, 0.1432, 0.6199, 0.149, 0.5812, 0.5173, 0.6161, 0.5185, 0.6161, 0.598, 0.5821, 0.5979, 0.6161, 0.598, 0.6168, 0.6964, 0.5839, 0.6969, 0.5821, 0.5979, 0.5839, 0.6969, 0.5688, 0.6727, 0.562, 0.598, 0.5821, 0.5979, 0.562, 0.598, 0.5602, 0.5159, 0.5812, 0.5173, 0.5821, 0.5979, 0.5836, 0.4484, 0.6197, 0.4542, 0.6175, 0.4768, 0.5823, 0.4736, 0.6175, 0.4768, 0.6161, 0.5185, 0.5812, 0.5173, 0.5823, 0.4736, 0.5812, 0.5173, 0.5602, 0.5159, 0.5602, 0.4694, 0.5823, 0.4736, 0.5602, 0.4694, 0.559, 0.4407, 0.5836, 0.4484, 0.5823, 0.4736, 0.5836, 0.4484, 0.559, 0.4407, 0.5536, 0.4121, 0.5835, 0.4234, 0.5536, 0.4121, 0.5462, 0.3831, 0.5835, 0.4038, 0.5835, 0.4234, 0.5835, 0.4038, 0.6246, 0.4143, 0.6223, 0.4318, 0.5835, 0.4234, 0.6223, 0.4318, 0.6197, 0.4542, 0.5836, 0.4484, 0.5835, 0.4234, 0.6186, 0.3113, 0.6383, 0.312, 0.6375, 0.3359, 0.6153, 0.3352, 0.6375, 0.3359, 0.6363, 0.3518, 0.6119, 0.3501, 0.6153, 0.3352, 0.6119, 0.3501, 0.6009, 0.3466, 0.602, 0.3354, 0.6153, 0.3352, 0.602, 0.3354, 0.6067, 0.3107, 0.6186, 0.3113, 0.6153, 0.3352, 0.7402, 0.1625, 0.7933, 0.1852, 0.7644, 0.1943, 0.7436, 0.1701, 0.7644, 0.1943, 0.7603, 0.199, 0.7429, 0.1779, 0.7436, 0.1701, 0.7429, 0.1779, 0.7265, 0.1758, 0.7248, 0.1668, 0.7436, 0.1701, 0.7248, 0.1668, 0.7139, 0.1566, 0.7402, 0.1625, 0.7436, 0.1701, 0.7922, 0.2495, 0.8107, 0.3121, 0.807, 0.3121, 0.7888, 0.2506, 0.807, 0.3121, 0.7999, 0.3121, 0.7826, 0.2528, 0.7888, 0.2506, 0.7826, 0.2528, 0.7603, 0.199, 0.7644, 0.1943, 0.7888, 0.2506, 0.7644, 0.1943, 0.7933, 0.1852, 0.7922, 0.2495, 0.7888, 0.2506, 0.6971, 0.1693, 0.7139, 0.1566, 0.7248, 0.1668, 0.7059, 0.1733, 0.7248, 0.1668, 0.7265, 0.1758, 0.7077, 0.1793, 0.7059, 0.1733, 0.7077, 0.1793, 0.6902, 0.184, 0.6894, 0.1817, 0.7059, 0.1733, 0.6894, 0.1817, 0.6884, 0.1776, 0.6971, 0.1693, 0.7059, 0.1733, 0.8124, 0.3536, 0.8055, 0.3842, 0.7958, 0.3773, 0.8088, 0.352, 0.7958, 0.3773, 0.7914, 0.3733, 0.8026, 0.3498, 0.8088, 0.352, 0.8026, 0.3498, 0.7999, 0.3121, 0.807, 0.3121, 0.8088, 0.352, 0.807, 0.3121, 0.8107, 0.3121, 0.8124, 0.3536, 0.8088, 0.352, 0.7712, 0.4042, 0.7322, 0.4141, 0.7308, 0.4059, 0.7698, 0.3952, 0.7308, 0.4059, 0.7295, 0.4007, 0.7671, 0.3903, 0.7698, 0.3952, 0.7671, 0.3903, 0.7914, 0.3733, 0.7958, 0.3773, 0.7698, 0.3952, 0.7958, 0.3773, 0.8055, 0.3842, 0.7712, 0.4042, 0.7698, 0.3952, 0.6778, 0.1799, 0.6884, 0.1776, 0.6894, 0.1817, 0.6777, 0.1845, 0.6894, 0.1817, 0.6902, 0.184, 0.6777, 0.1855, 0.6777, 0.1845, 0.6777, 0.1855, 0.6653, 0.1836, 0.6661, 0.1813, 0.6777, 0.1845, 0.6661, 0.1813, 0.6673, 0.1771, 0.6778, 0.1799, 0.6777, 0.1845, 0.6788, 0.4176, 0.6246, 0.4143, 0.626, 0.406, 0.6788, 0.4096, 0.626, 0.406, 0.6272, 0.4008, 0.6787, 0.4043, 0.6788, 0.4096, 0.6787, 0.4043, 0.7295, 0.4007, 0.7308, 0.4059, 0.6788, 0.4096, 0.7308, 0.4059, 0.7322, 0.4141, 0.6788, 0.4176, 0.6788, 0.4096, 0.6127, 0.1603, 0.6423, 0.1548, 0.6308, 0.1646, 0.6091, 0.1677, 0.6308, 0.1646, 0.6286, 0.1734, 0.6096, 0.1754, 0.6091, 0.1677, 0.6096, 0.1754, 0.5898, 0.1971, 0.5857, 0.1923, 0.6091, 0.1677, 0.5857, 0.1923, 0.556, 0.1834, 0.6127, 0.1603, 0.6091, 0.1677, 0.659, 0.1683, 0.6673, 0.1771, 0.6661, 0.1813, 0.6501, 0.1719, 0.6661, 0.1813, 0.6653, 0.1836, 0.648, 0.1779, 0.6501, 0.1719, 0.648, 0.1779, 0.6286, 0.1734, 0.6308, 0.1646, 0.6501, 0.1719, 0.6308, 0.1646, 0.6423, 0.1548, 0.659, 0.1683, 0.6501, 0.1719, 0.5578, 0.2482, 0.556, 0.1834, 0.5857, 0.1923, 0.5612, 0.2492, 0.5857, 0.1923, 0.5898, 0.1971, 0.5676, 0.2515, 0.5612, 0.2492, 0.5676, 0.2515, 0.5513, 0.3113, 0.5441, 0.3113, 0.5612, 0.2492, 0.5441, 0.3113, 0.5404, 0.3113, 0.5578, 0.2482, 0.5612, 0.2492, 0.5835, 0.4038, 0.5462, 0.3831, 0.5566, 0.3765, 0.5848, 0.3949, 0.5566, 0.3765, 0.5609, 0.3725, 0.5874, 0.39, 0.5848, 0.3949, 0.5874, 0.39, 0.6272, 0.4008, 0.626, 0.406, 0.5848, 0.3949, 0.626, 0.406, 0.6246, 0.4143, 0.5835, 0.4038, 0.5848, 0.3949, 0.5392, 0.3528, 0.5404, 0.3113, 0.5441, 0.3113, 0.5428, 0.3512, 0.5441, 0.3113, 0.5513, 0.3113, 0.549, 0.3489, 0.5428, 0.3512, 0.549, 0.3489, 0.5609, 0.3725, 0.5566, 0.3765, 0.5428, 0.3512, 0.5566, 0.3765, 0.5462, 0.3831, 0.5392, 0.3528, 0.5428, 0.3512, 0.7429, 0.1779, 0.7603, 0.199, 0.7518, 0.2082, 0.7372, 0.19, 0.7518, 0.2082, 0.7419, 0.2189, 0.7297, 0.2034, 0.7372, 0.19, 0.7297, 0.2034, 0.7146, 0.2031, 0.7231, 0.188, 0.7372, 0.19, 0.7231, 0.188, 0.7265, 0.1758, 0.7429, 0.1779, 0.7372, 0.19, 0.7826, 0.2528, 0.7999, 0.3121, 0.786, 0.312, 0.7705, 0.2574, 0.786, 0.312, 0.7701, 0.3118, 0.7568, 0.2629, 0.7705, 0.2574, 0.7568, 0.2629, 0.7419, 0.2189, 0.7518, 0.2082, 0.7705, 0.2574, 0.7518, 0.2082, 0.7603, 0.199, 0.7826, 0.2528, 0.7705, 0.2574, 0.7077, 0.1793, 0.7265, 0.1758, 0.7231, 0.188, 0.7059, 0.1873, 0.7231, 0.188, 0.7146, 0.2031, 0.6997, 0.1961, 0.7059, 0.1873, 0.6997, 0.1961, 0.6867, 0.192, 0.6895, 0.1874, 0.7059, 0.1873, 0.6895, 0.1874, 0.6902, 0.184, 0.7077, 0.1793, 0.7059, 0.1873, 0.8026, 0.3498, 0.7914, 0.3733, 0.7844, 0.3675, 0.7913, 0.3463, 0.7844, 0.3675, 0.7747, 0.3607, 0.7775, 0.3423, 0.7913, 0.3463, 0.7775, 0.3423, 0.7701, 0.3118, 0.786, 0.312, 0.7913, 0.3463, 0.786, 0.312, 0.7999, 0.3121, 0.8026, 0.3498, 0.7913, 0.3463, 0.7671, 0.3903, 0.7295, 0.4007, 0.7277, 0.3923, 0.7631, 0.3829, 0.7277, 0.3923, 0.7254, 0.381, 0.7574, 0.3735, 0.7631, 0.3829, 0.7574, 0.3735, 0.7747, 0.3607, 0.7844, 0.3675, 0.7631, 0.3829, 0.7844, 0.3675, 0.7914, 0.3733, 0.7671, 0.3903, 0.7631, 0.3829, 0.6777, 0.1855, 0.6902, 0.184, 0.6895, 0.1874, 0.6776, 0.1874, 0.6895, 0.1874, 0.6867, 0.192, 0.6772, 0.1903, 0.6776, 0.1874, 0.6772, 0.1903, 0.6673, 0.1918, 0.6657, 0.1871, 0.6776, 0.1874, 0.6657, 0.1871, 0.6653, 0.1836, 0.6777, 0.1855, 0.6776, 0.1874, 0.6787, 0.4043, 0.6272, 0.4008, 0.6288, 0.3923, 0.6786, 0.3955, 0.6288, 0.3923, 0.6311, 0.3809, 0.6786, 0.3835, 0.6786, 0.3955, 0.6786, 0.3835, 0.7254, 0.381, 0.7277, 0.3923, 0.6786, 0.3955, 0.7277, 0.3923, 0.7295, 0.4007, 0.6787, 0.4043, 0.6786, 0.3955, 0.6096, 0.1754, 0.6286, 0.1734, 0.6315, 0.1855, 0.6151, 0.1876, 0.6315, 0.1855, 0.6387, 0.2005, 0.6226, 0.2011, 0.6151, 0.1876, 0.6226, 0.2011, 0.6087, 0.2172, 0.5985, 0.2064, 0.6151, 0.1876, 0.5985, 0.2064, 0.5898, 0.1971, 0.6096, 0.1754, 0.6151, 0.1876, 0.648, 0.1779, 0.6653, 0.1836, 0.6657, 0.1871, 0.6494, 0.1859, 0.6657, 0.1871, 0.6673, 0.1918, 0.6539, 0.1946, 0.6494, 0.1859, 0.6539, 0.1946, 0.6387, 0.2005, 0.6315, 0.1855, 0.6494, 0.1859, 0.6315, 0.1855, 0.6286, 0.1734, 0.648, 0.1779, 0.6494, 0.1859, 0.5676, 0.2515, 0.5898, 0.1971, 0.5985, 0.2064, 0.58, 0.2562, 0.5985, 0.2064, 0.6087, 0.2172, 0.594, 0.2617, 0.58, 0.2562, 0.594, 0.2617, 0.5814, 0.3109, 0.5653, 0.3111, 0.58, 0.2562, 0.5653, 0.3111, 0.5513, 0.3113, 0.5676, 0.2515, 0.58, 0.2562, 0.5874, 0.39, 0.5609, 0.3725, 0.5679, 0.3667, 0.5913, 0.3825, 0.5679, 0.3667, 0.5776, 0.36, 0.597, 0.3731, 0.5913, 0.3825, 0.597, 0.3731, 0.6311, 0.3809, 0.6288, 0.3923, 0.5913, 0.3825, 0.6288, 0.3923, 0.6272, 0.4008, 0.5874, 0.39, 0.5913, 0.3825, 0.549, 0.3489, 0.5513, 0.3113, 0.5653, 0.3111, 0.5602, 0.3454, 0.5653, 0.3111, 0.5814, 0.3109, 0.5741, 0.3415, 0.5602, 0.3454, 0.5741, 0.3415, 0.5776, 0.36, 0.5679, 0.3667, 0.5602, 0.3454, 0.5679, 0.3667, 0.5609, 0.3725, 0.549, 0.3489, 0.5602, 0.3454, 0.7297, 0.2034, 0.7419, 0.2189, 0.7336, 0.2284, 0.7235, 0.2151, 0.7336, 0.2284, 0.7301, 0.2425, 0.7219, 0.235, 0.7235, 0.2151, 0.7219, 0.235, 0.7106, 0.2357, 0.7116, 0.2166, 0.7235, 0.2151, 0.7116, 0.2166, 0.7146, 0.2031, 0.7297, 0.2034, 0.7235, 0.2151, 0.7568, 0.2629, 0.7701, 0.3118, 0.7569, 0.3116, 0.7459, 0.2677, 0.7569, 0.3116, 0.7457, 0.3115, 0.7365, 0.2712, 0.7459, 0.2677, 0.7365, 0.2712, 0.7301, 0.2425, 0.7336, 0.2284, 0.7459, 0.2677, 0.7336, 0.2284, 0.7419, 0.2189, 0.7568, 0.2629, 0.7459, 0.2677, 0.7775, 0.3423, 0.7747, 0.3607, 0.7622, 0.3539, 0.7636, 0.3386, 0.7622, 0.3539, 0.752, 0.3472, 0.7504, 0.3361, 0.7636, 0.3386, 0.7504, 0.3361, 0.7457, 0.3115, 0.7569, 0.3116, 0.7636, 0.3386, 0.7569, 0.3116, 0.7701, 0.3118, 0.7775, 0.3423, 0.7636, 0.3386, 0.7574, 0.3735, 0.7254, 0.381, 0.7225, 0.3673, 0.7495, 0.3629, 0.7225, 0.3673, 0.72, 0.352, 0.7424, 0.3505, 0.7495, 0.3629, 0.7424, 0.3505, 0.752, 0.3472, 0.7622, 0.3539, 0.7495, 0.3629, 0.7622, 0.3539, 0.7747, 0.3607, 0.7574, 0.3735, 0.7495, 0.3629, 0.6786, 0.3835, 0.6311, 0.3809, 0.6338, 0.3671, 0.6785, 0.3687, 0.6338, 0.3671, 0.6363, 0.3518, 0.6785, 0.3524, 0.6785, 0.3687, 0.6785, 0.3524, 0.72, 0.352, 0.7225, 0.3673, 0.6785, 0.3687, 0.7225, 0.3673, 0.7254, 0.381, 0.6786, 0.3835, 0.6785, 0.3687, 0.6226, 0.2011, 0.6387, 0.2005, 0.6411, 0.2139, 0.6289, 0.213, 0.6411, 0.2139, 0.6425, 0.2335, 0.6311, 0.2332, 0.6289, 0.213, 0.6311, 0.2332, 0.6217, 0.2409, 0.6174, 0.2267, 0.6289, 0.213, 0.6174, 0.2267, 0.6087, 0.2172, 0.6226, 0.2011, 0.6289, 0.213, 0.594, 0.2617, 0.6087, 0.2172, 0.6174, 0.2267, 0.6052, 0.2664, 0.6174, 0.2267, 0.6217, 0.2409, 0.6153, 0.2699, 0.6052, 0.2664, 0.6153, 0.2699, 0.6067, 0.3107, 0.5947, 0.3107, 0.6052, 0.2664, 0.5947, 0.3107, 0.5814, 0.3109, 0.594, 0.2617, 0.6052, 0.2664, 0.597, 0.3731, 0.5776, 0.36, 0.5901, 0.3533, 0.6048, 0.3625, 0.5901, 0.3533, 0.6009, 0.3466, 0.6119, 0.3501, 0.6048, 0.3625, 0.6119, 0.3501, 0.6363, 0.3518, 0.6338, 0.3671, 0.6048, 0.3625, 0.6338, 0.3671, 0.6311, 0.3809, 0.597, 0.3731, 0.6048, 0.3625, 0.5741, 0.3415, 0.5814, 0.3109, 0.5947, 0.3107, 0.5882, 0.3378, 0.5947, 0.3107, 0.6067, 0.3107, 0.602, 0.3354, 0.5882, 0.3378, 0.602, 0.3354, 0.6009, 0.3466, 0.5901, 0.3533, 0.5882, 0.3378, 0.5901, 0.3533, 0.5776, 0.36, 0.5741, 0.3415, 0.5882, 0.3378, 0.6997, 0.1961, 0.7146, 0.2031, 0.6939, 0.2125, 0.6882, 0.2045, 0.6939, 0.2125, 0.6744, 0.2207, 0.6742, 0.2127, 0.6882, 0.2045, 0.6742, 0.2127, 0.6725, 0.2079, 0.6809, 0.1982, 0.6882, 0.2045, 0.6809, 0.1982, 0.6867, 0.192, 0.6997, 0.1961, 0.6882, 0.2045, 0.7116, 0.2166, 0.7106, 0.2357, 0.6927, 0.2364, 0.6938, 0.2212, 0.6927, 0.2364, 0.6714, 0.2372, 0.673, 0.2274, 0.6938, 0.2212, 0.673, 0.2274, 0.6744, 0.2207, 0.6939, 0.2125, 0.6938, 0.2212, 0.6939, 0.2125, 0.7146, 0.2031, 0.7116, 0.2166, 0.6938, 0.2212, 0.7155, 0.271, 0.717, 0.3124, 0.6926, 0.2912, 0.6952, 0.264, 0.6926, 0.2912, 0.6713, 0.2644, 0.6709, 0.2544, 0.6952, 0.264, 0.6709, 0.2544, 0.6714, 0.2372, 0.6927, 0.2364, 0.6952, 0.264, 0.6927, 0.2364, 0.7106, 0.2357, 0.7155, 0.271, 0.6952, 0.264, 0.6772, 0.1903, 0.6867, 0.192, 0.6809, 0.1982, 0.676, 0.1945, 0.6809, 0.1982, 0.6725, 0.2079, 0.6697, 0.1978, 0.676, 0.1945, 0.6697, 0.1978, 0.6673, 0.1918, 0.6772, 0.1903, 0.676, 0.1945, 0.6778, 0.3203, 0.6383, 0.312, 0.6575, 0.2907, 0.676, 0.3052, 0.6575, 0.2907, 0.6713, 0.2644, 0.6926, 0.2912, 0.676, 0.3052, 0.6926, 0.2912, 0.717, 0.3124, 0.6778, 0.3203, 0.676, 0.3052, 0.6539, 0.1946, 0.6673, 0.1918, 0.6697, 0.1978, 0.661, 0.2029, 0.6697, 0.1978, 0.6725, 0.2079, 0.6696, 0.2109, 0.661, 0.2029, 0.6696, 0.2109, 0.6679, 0.2175, 0.6546, 0.2097, 0.661, 0.2029, 0.6546, 0.2097, 0.6387, 0.2005, 0.6539, 0.1946, 0.661, 0.2029, 0.6382, 0.2697, 0.6425, 0.2335, 0.6568, 0.2335, 0.6544, 0.2623, 0.6568, 0.2335, 0.6725, 0.2335, 0.6724, 0.2523, 0.6544, 0.2623, 0.6724, 0.2523, 0.6713, 0.2644, 0.6575, 0.2907, 0.6544, 0.2623, 0.6575, 0.2907, 0.6383, 0.312, 0.6382, 0.2697, 0.6544, 0.2623, 0.6411, 0.2139, 0.6387, 0.2005, 0.6546, 0.2097, 0.655, 0.2179, 0.6546, 0.2097, 0.6679, 0.2175, 0.6699, 0.2234, 0.655, 0.2179, 0.6699, 0.2234, 0.6725, 0.2335, 0.6568, 0.2335, 0.655, 0.2179, 0.6568, 0.2335, 0.6425, 0.2335, 0.6411, 0.2139, 0.655, 0.2179])
me_mesh_001.materials.append(mat_lambert2)
me_mesh_001.materials.append(mat_material_001)
me_mesh_001.update()
me_mesh_001.normals_split_custom_set([tuple(v) for v in zip(*[iter([0.02379, -0.3403, 0.94, 0.02379, -0.3403, 0.94, 0.02379, -0.3403, 0.94, 0.02379, -0.3403, 0.94, -0.4625, 0.8525, 0.2434, -0.2863, 0.8962, 0.339, -0.2139, 0.6706, -0.7103, -0.4706, 0.7593, -0.4495, -0.606, -0.2107, -0.7671, 9.424e-09, 0.0, -1.0, -0.03847, -0.7068, -0.7064, -0.2942, -0.8366, -0.4622, -0.2942, -0.8366, -0.4622, -0.03847, -0.7068, -0.7064, -0.1348, -0.8095, 0.5714, -0.2516, -0.8844, 0.3932, 0.4959, -0.8343, 0.2407, 0.4706, -0.7437, -0.4749, 0.6566, -0.2108, -0.7242, 0.8365, -0.2319, 0.4965, -0.2942, -0.8366, -0.4622, -0.2516, -0.8844, 0.3932, -0.6425, -0.2566, 0.722, -0.606, -0.2107, -0.7671, -0.02455, 0.943, 0.3318, 0.02583, 0.9049, 0.4249, -0.04085, 0.6997, -0.7132, -0.01633, 0.7029, -0.7111, -0.02437, -0.7062, -0.7075, -8.785e-09, 0.0, -1.0, 6.647e-08, 0.0, -1.0, 0.06876, -0.7026, -0.7083, -0.1075, -0.8608, 0.4974, -0.02437, -0.7062, -0.7075, 0.06876, -0.7026, -0.7083, 0.1636, -0.9053, 0.3919, -0.1439, -0.1107, 0.9834, -0.1075, -0.8608, 0.4974, 0.1636, -0.9053, 0.3919, 0.235, -0.07855, 0.9688, 0.02583, 0.9049, 0.4249, 0.2575, 0.8906, 0.3748, 0.2938, 0.8041, -0.5168, -0.04085, 0.6997, -0.7132, 0.06876, -0.7026, -0.7083, 6.647e-08, 0.0, -1.0, 0.6566, -0.2108, -0.7242, 0.4706, -0.7437, -0.4749, 0.1636, -0.9053, 0.3919, 0.06876, -0.7026, -0.7083, 0.4706, -0.7437, -0.4749, 0.4959, -0.8343, 0.2407, 0.8365, -0.2319, 0.4965, 0.235, -0.07855, 0.9688, 0.1636, -0.9053, 0.3919, 0.4959, -0.8343, 0.2407, -0.02455, 0.943, 0.3318, -0.07187, 0.552, 0.8308, 0.1396, 0.584, 0.7996, 0.02583, 0.9049, 0.4249, -0.6148, 0.6004, 0.5114, -0.2552, 0.4618, 0.8495, -0.2863, 0.8962, 0.339, -0.4625, 0.8525, 0.2434, -0.5765, 0.3747, -0.7261, -0.6148, 0.6004, 0.5114, -0.4625, 0.8525, 0.2434, -0.4706, 0.7593, -0.4495, -0.4706, 0.7593, -0.4495, -0.2139, 0.6706, -0.7103, 2.478e-07, 0.0, -1.0, -0.5765, 0.3747, -0.7261, 2.289e-08, 0.0, -1.0, -4.654e-08, 0.0, -1.0, -0.01633, 0.7029, -0.7111, -0.04085, 0.6997, -0.7132, 0.6559, 0.2122, -0.7244, 2.289e-08, 0.0, -1.0, -0.04085, 0.6997, -0.7132, 0.2938, 0.8041, -0.5168, 0.6601, 0.5399, 0.5222, 0.6559, 0.2122, -0.7244, 0.2938, 0.8041, -0.5168, 0.2575, 0.8906, 0.3748, 0.02583, 0.9049, 0.4249, 0.1396, 0.584, 0.7996, 0.6601, 0.5399, 0.5222, 0.2575, 0.8906, 0.3748, -0.07187, 0.552, 0.8308, -0.1439, -0.1107, 0.9834, 0.235, -0.07855, 0.9688, 0.1396, 0.584, 0.7996, -0.6425, -0.2566, 0.722, -0.2107, -0.09194, 0.9732, -0.2552, 0.4618, 0.8495, -0.6148, 0.6004, 0.5114, -0.606, -0.2107, -0.7671, -0.6425, -0.2566, 0.722, -0.6148, 0.6004, 0.5114, -0.5765, 0.3747, -0.7261, -0.5765, 0.3747, -0.7261, 2.478e-07, 0.0, -1.0, 9.424e-09, 0.0, -1.0, -0.606, -0.2107, -0.7671, 6.647e-08, 0.0, -1.0, -8.785e-09, 0.0, -1.0, -4.654e-08, 0.0, -1.0, 2.289e-08, 0.0, -1.0, 0.6566, -0.2108, -0.7242, 6.647e-08, 0.0, -1.0, 2.289e-08, 0.0, -1.0, 0.6559, 0.2122, -0.7244, 0.8365, -0.2319, 0.4965, 0.6566, -0.2108, -0.7242, 0.6559, 0.2122, -0.7244, 0.6601, 0.5399, 0.5222, 0.6601, 0.5399, 0.5222, 0.1396, 0.584, 0.7996, 0.235, -0.07855, 0.9688, 0.8365, -0.2319, 0.4965, -0.2552, 0.4618, 0.8495, -0.2107, -0.09194, 0.9732, -0.1439, -0.1107, 0.9834, -0.07187, 0.552, 0.8308, -0.2107, -0.09194, 0.9732, -0.1348, -0.8095, 0.5714, -0.1075, -0.8608, 0.4974, -0.1439, -0.1107, 0.9834, -0.1348, -0.8095, 0.5714, -0.03847, -0.7068, -0.7064, -0.02437, -0.7062, -0.7075, -0.1075, -0.8608, 0.4974, -0.03847, -0.7068, -0.7064, 9.424e-09, 0.0, -1.0, -8.785e-09, 0.0, -1.0, -0.02437, -0.7062, -0.7075, -4.654e-08, 0.0, -1.0, -8.785e-09, 0.0, -1.0, 9.424e-09, 0.0, -1.0, 2.478e-07, 0.0, -1.0, -0.01633, 0.7029, -0.7111, -4.654e-08, 0.0, -1.0, 2.478e-07, 0.0, -1.0, -0.2139, 0.6706, -0.7103, -0.2863, 0.8962, 0.339, -0.02455, 0.943, 0.3318, -0.01633, 0.7029, -0.7111, -0.2139, 0.6706, -0.7103, -0.2863, 0.8962, 0.339, -0.2552, 0.4618, 0.8495, -0.07187, 0.552, 0.8308, -0.02455, 0.943, 0.3318, -0.02649, -0.272, 0.9619, 0.01464, -0.9869, 0.1606, 0.1583, -0.9797, 0.1231, 0.3734, -0.7622, 0.5288, 0.1583, -0.9797, 0.1231, 0.3527, -0.9333, 0.068, 0.5501, -0.8243, 0.1342, 0.3734, -0.7622, 0.5288, 0.5501, -0.8243, 0.1342, 0.7375, -0.6455, 0.1986, 0.5003, 0.08323, 0.8618, 0.3734, -0.7622, 0.5288, 0.5003, 0.08323, 0.8618, -0.1454, 0.9194, 0.3656, -0.02649, -0.272, 0.9619, 0.3734, -0.7622, 0.5288, 0.2884, 0.9563, 0.04807, 0.4464, 0.8948, -0.0005084, 0.4089, 0.9059, -0.1106, 0.2152, 0.9703, -0.1107, 0.4089, 0.9059, -0.1106, 0.3854, 0.8911, -0.2396, 0.1772, 0.9649, -0.1939, 0.2152, 0.9703, -0.1107, 0.1772, 0.9649, -0.1939, 0.06086, 0.9806, -0.1862, 0.1106, 0.9879, -0.1087, 0.2152, 0.9703, -0.1107, 0.1106, 0.9879, -0.1087, 0.1287, 0.9872, 0.09417, 0.2884, 0.9563, 0.04807, 0.2152, 0.9703, -0.1107, 0.6236, -0.7052, -0.3373, 0.4276, -0.875, -0.2271, 0.1946, -0.9442, -0.2657, 0.3556, -0.7843, -0.5084, 0.1946, -0.9442, -0.2657, 0.02598, -0.9682, -0.249, 0.09768, -0.8648, -0.4925, 0.3556, -0.7843, -0.5084, 0.09768, -0.8648, -0.4925, 0.2083, -0.6174, -0.7586, 0.5397, -0.4856, -0.6876, 0.3556, -0.7843, -0.5084, 0.5397, -0.4856, -0.6876, 0.7925, -0.4193, -0.4428, 0.6236, -0.7052, -0.3373, 0.3556, -0.7843, -0.5084, 0.104, -0.9943, -0.02311, 0.3831, -0.9188, -0.09553, 0.3554, -0.9344, -0.02179, 0.1029, -0.9947, 0.007568, 0.3554, -0.9344, -0.02179, 0.3527, -0.9333, 0.068, 0.1583, -0.9797, 0.1231, 0.1029, -0.9947, 0.007568, 0.1583, -0.9797, 0.1231, 0.01464, -0.9869, 0.1606, 0.001641, -0.9998, 0.01763, 0.1029, -0.9947, 0.007568, 0.001641, -0.9998, 0.01763, 0.0, -1.0, 0.0, 0.104, -0.9943, -0.02311, 0.1029, -0.9947, 0.007568, 0.5501, -0.8243, 0.1342, 0.3527, -0.9333, 0.068, 0.3554, -0.9344, -0.02179, 0.5961, -0.8013, -0.05048, 0.3554, -0.9344, -0.02179, 0.3831, -0.9188, -0.09553, 0.6326, -0.7538, -0.1778, 0.5961, -0.8013, -0.05048, 0.6326, -0.7538, -0.1778, 0.7839, -0.5693, -0.2479, 0.7634, -0.6422, -0.06891, 0.5961, -0.8013, -0.05048, 0.7634, -0.6422, -0.06891, 0.7375, -0.6455, 0.1986, 0.5501, -0.8243, 0.1342, 0.5961, -0.8013, -0.05048, -0.5885, -0.7909, -0.1676, -0.3356, -0.9385, -0.081, -0.3318, -0.9433, -0.00539, -0.5688, -0.822, -0.02841, -0.3318, -0.9433, -0.00539, -0.3521, -0.9317, 0.08898, -0.5417, -0.8231, 0.1704, -0.5688, -0.822, -0.02841, -0.5417, -0.8231, 0.1704, -0.7484, -0.6141, 0.2506, -0.7957, -0.603, -0.05683, -0.5688, -0.822, -0.02841, -0.7957, -0.603, -0.05683, -0.7979, -0.5418, -0.2641, -0.5885, -0.7909, -0.1676, -0.5688, -0.822, -0.02841, 0.04916, 0.9661, -0.2534, 0.06086, 0.9806, -0.1862, 0.1772, 0.9649, -0.1939, 0.2103, 0.9345, -0.2872, 0.1772, 0.9649, -0.1939, 0.3854, 0.8911, -0.2396, 0.4243, 0.8414, -0.3347, 0.2103, 0.9345, -0.2872, 0.4243, 0.8414, -0.3347, 0.4704, 0.7804, -0.4119, 0.2964, 0.8432, -0.4484, 0.2103, 0.9345, -0.2872, 0.2964, 0.8432, -0.4484, 0.08441, 0.8906, -0.4469, 0.04916, 0.9661, -0.2534, 0.2103, 0.9345, -0.2872, -0.5804, -0.7164, -0.3872, -0.3824, -0.8877, -0.2563, -0.3662, -0.9197, -0.1414, -0.6324, -0.7369, -0.2388, -0.3662, -0.9197, -0.1414, -0.3356, -0.9385, -0.081, -0.5885, -0.7909, -0.1676, -0.6324, -0.7369, -0.2388, -0.5885, -0.7909, -0.1676, -0.7979, -0.5418, -0.2641, -0.8177, -0.4585, -0.348, -0.6324, -0.7369, -0.2388, -0.8177, -0.4585, -0.348, -0.7584, -0.4128, -0.5043, -0.5804, -0.7164, -0.3872, -0.6324, -0.7369, -0.2388, 0.1946, -0.9442, -0.2657, 0.4276, -0.875, -0.2271, 0.418, -0.8986, -0.1331, 0.123, -0.9892, -0.0794, 0.418, -0.8986, -0.1331, 0.3831, -0.9188, -0.09553, 0.104, -0.9943, -0.02311, 0.123, -0.9892, -0.0794, 0.104, -0.9943, -0.02311, 0.0, -1.0, 0.0, 0.001871, -0.9982, -0.05952, 0.123, -0.9892, -0.0794, 0.001871, -0.9982, -0.05952, 0.02598, -0.9682, -0.249, 0.1946, -0.9442, -0.2657, 0.123, -0.9892, -0.0794, 0.6326, -0.7538, -0.1778, 0.3831, -0.9188, -0.09553, 0.418, -0.8986, -0.1331, 0.6777, -0.7051, -0.2087, 0.418, -0.8986, -0.1331, 0.4276, -0.875, -0.2271, 0.6236, -0.7052, -0.3373, 0.6777, -0.7051, -0.2087, 0.6236, -0.7052, -0.3373, 0.7925, -0.4193, -0.4428, 0.8293, -0.473, -0.2975, 0.6777, -0.7051, -0.2087, 0.8293, -0.473, -0.2975, 0.7839, -0.5693, -0.2479, 0.6326, -0.7538, -0.1778, 0.6777, -0.7051, -0.2087, 0.00333, 0.9653, 0.2612, -0.1454, 0.9194, 0.3656, -0.1162, 0.9885, 0.09713, 0.001695, 0.9965, 0.0837, -0.1162, 0.9885, 0.09713, -0.08523, 0.9882, 0.1269, 0.001155, 0.9919, 0.1271, 0.001695, 0.9965, 0.0837, 0.001155, 0.9919, 0.1271, 0.08064, 0.9892, 0.1226, 0.1161, 0.9887, 0.09461, 0.001695, 0.9965, 0.0837, 0.1161, 0.9887, 0.09461, 0.1665, 0.9113, 0.3766, 0.00333, 0.9653, 0.2612, 0.001695, 0.9965, 0.0837, 0.03078, -0.2667, 0.9633, -0.0243, -0.9848, 0.1723, -0.001561, -0.9865, 0.1637, 0.002375, -0.1136, 0.9935, -0.001561, -0.9865, 0.1637, 0.01464, -0.9869, 0.1606, -0.02649, -0.272, 0.9619, 0.002375, -0.1136, 0.9935, -0.02649, -0.272, 0.9619, -0.1454, 0.9194, 0.3656, 0.00333, 0.9653, 0.2612, 0.002375, -0.1136, 0.9935, 0.00333, 0.9653, 0.2612, 0.1665, 0.9113, 0.3766, 0.03078, -0.2667, 0.9633, 0.002375, -0.1136, 0.9935, 0.0, -1.0, 0.0, 0.0, -1.0, 0.0, 0.001641, -0.9998, 0.01763, -0.0002956, -0.9998, 0.01733, 0.001641, -0.9998, 0.01763, 0.01464, -0.9869, 0.1606, -0.001561, -0.9865, 0.1637, -0.0002956, -0.9998, 0.01733, -0.001561, -0.9865, 0.1637, -0.0243, -0.9848, 0.1723, -0.003465, -0.9998, 0.01865, -0.0002956, -0.9998, 0.01733, -0.003465, -0.9998, 0.01865, 0.0, -1.0, 0.0, 0.0, -1.0, 0.0, -0.0002956, -0.9998, 0.01733, -0.0002789, -0.9731, -0.2305, 0.02598, -0.9682, -0.249, 0.001871, -0.9982, -0.05952, -5.379e-05, -0.9984, -0.05732, 0.001871, -0.9982, -0.05952, 0.0, -1.0, 0.0, 0.0, -1.0, 0.0, -5.379e-05, -0.9984, -0.05732, 0.0, -1.0, 0.0, 0.0, -1.0, 0.0, -0.002099, -0.9982, -0.05994, -5.379e-05, -0.9984, -0.05732, -0.002099, -0.9982, -0.05994, -0.02649, -0.9674, -0.2519, -0.0002789, -0.9731, -0.2305, -5.379e-05, -0.9984, -0.05732, -0.0002789, -0.9731, -0.2305, -0.02649, -0.9674, -0.2519, -0.09636, -0.8629, -0.4962, -0.000538, -0.8904, -0.4551, -0.09636, -0.8629, -0.4962, -0.2009, -0.617, -0.7609, -0.0001779, -0.6674, -0.7447, -0.000538, -0.8904, -0.4551, -0.0001779, -0.6674, -0.7447, 0.2083, -0.6174, -0.7586, 0.09768, -0.8648, -0.4925, -0.000538, -0.8904, -0.4551, 0.09768, -0.8648, -0.4925, 0.02598, -0.9682, -0.249, -0.0002789, -0.9731, -0.2305, -0.000538, -0.8904, -0.4551, -0.04588, 0.9662, -0.2535, -0.06652, 0.9796, -0.1896, -0.0003936, 0.9766, -0.2149, 0.0002081, 0.9701, -0.2428, -0.0003936, 0.9766, -0.2149, 0.06086, 0.9806, -0.1862, 0.04916, 0.9661, -0.2534, 0.0002081, 0.9701, -0.2428, 0.04916, 0.9661, -0.2534, 0.08441, 0.8906, -0.4469, 0.0002828, 0.9038, -0.4281, 0.0002081, 0.9701, -0.2428, 0.0002828, 0.9038, -0.4281, -0.07838, 0.8908, -0.4477, -0.04588, 0.9662, -0.2535, 0.0002081, 0.9701, -0.2428, -0.2684, 0.9618, 0.05445, -0.1506, 0.9843, 0.09245, -0.1286, 0.9854, -0.1114, -0.1921, 0.9755, -0.1074, -0.1286, 0.9854, -0.1114, -0.06652, 0.9796, -0.1896, -0.1539, 0.97, -0.188, -0.1921, 0.9755, -0.1074, -0.1539, 0.97, -0.188, -0.3494, 0.9079, -0.2317, -0.3696, 0.9233, -0.1045, -0.1921, 0.9755, -0.1074, -0.3696, 0.9233, -0.1045, -0.4056, 0.914, 0.009575, -0.2684, 0.9618, 0.05445, -0.1921, 0.9755, -0.1074, -0.5417, -0.8231, 0.1704, -0.3521, -0.9317, 0.08898, -0.1713, -0.9748, 0.1432, -0.3603, -0.7385, 0.57, -0.1713, -0.9748, 0.1432, -0.0243, -0.9848, 0.1723, 0.03078, -0.2667, 0.9633, -0.3603, -0.7385, 0.57, 0.03078, -0.2667, 0.9633, 0.1665, 0.9113, 0.3766, -0.4169, 0.07908, 0.9055, -0.3603, -0.7385, 0.57, -0.4169, 0.07908, 0.9055, -0.7484, -0.6141, 0.2506, -0.5417, -0.8231, 0.1704, -0.3603, -0.7385, 0.57, -0.08754, -0.996, -0.01795, 0.0, -1.0, 0.0, -0.003465, -0.9998, 0.01865, -0.09961, -0.9949, 0.01416, -0.003465, -0.9998, 0.01865, -0.0243, -0.9848, 0.1723, -0.1713, -0.9748, 0.1432, -0.09961, -0.9949, 0.01416, -0.1713, -0.9748, 0.1432, -0.3521, -0.9317, 0.08898, -0.3318, -0.9433, -0.00539, -0.09961, -0.9949, 0.01416, -0.3318, -0.9433, -0.00539, -0.3356, -0.9385, -0.081, -0.08754, -0.996, -0.01795, -0.09961, -0.9949, 0.01416, -0.175, -0.9444, -0.2782, -0.02649, -0.9674, -0.2519, -0.002099, -0.9982, -0.05994, -0.1034, -0.9914, -0.08048, -0.002099, -0.9982, -0.05994, 0.0, -1.0, 0.0, -0.08754, -0.996, -0.01795, -0.1034, -0.9914, -0.08048, -0.08754, -0.996, -0.01795, -0.3356, -0.9385, -0.081, -0.3662, -0.9197, -0.1414, -0.1034, -0.9914, -0.08048, -0.3662, -0.9197, -0.1414, -0.3824, -0.8877, -0.2563, -0.175, -0.9444, -0.2782, -0.1034, -0.9914, -0.08048, -0.175, -0.9444, -0.2782, -0.3824, -0.8877, -0.2563, -0.5804, -0.7164, -0.3872, -0.3308, -0.781, -0.5296, -0.5804, -0.7164, -0.3872, -0.7584, -0.4128, -0.5043, -0.5064, -0.4839, -0.7137, -0.3308, -0.781, -0.5296, -0.5064, -0.4839, -0.7137, -0.2009, -0.617, -0.7609, -0.09636, -0.8629, -0.4962, -0.3308, -0.781, -0.5296, -0.09636, -0.8629, -0.4962, -0.02649, -0.9674, -0.2519, -0.175, -0.9444, -0.2782, -0.3308, -0.781, -0.5296, -0.1539, 0.97, -0.188, -0.06652, 0.9796, -0.1896, -0.04588, 0.9662, -0.2535, -0.1821, 0.9404, -0.2871, -0.04588, 0.9662, -0.2535, -0.07838, 0.8908, -0.4477, -0.2629, 0.8486, -0.4592, -0.1821, 0.9404, -0.2871, -0.2629, 0.8486, -0.4592, -0.4254, 0.7945, -0.4334, -0.3861, 0.8577, -0.3395, -0.1821, 0.9404, -0.2871, -0.3861, 0.8577, -0.3395, -0.3494, 0.9079, -0.2317, -0.1539, 0.97, -0.188, -0.1821, 0.9404, -0.2871, 0.5003, 0.08323, 0.8618, 0.7375, -0.6455, 0.1986, 0.9085, -0.3454, 0.2351, 0.3177, 0.316, 0.894, 0.9085, -0.3454, 0.2351, 0.9678, 0.08009, 0.2387, 0.1022, 0.2706, 0.9573, 0.3177, 0.316, 0.894, 0.1022, 0.2706, 0.9573, -0.9285, 0.1714, 0.3293, -0.598, 0.7391, 0.31, 0.3177, 0.316, 0.894, -0.598, 0.7391, 0.31, -0.1454, 0.9194, 0.3656, 0.5003, 0.08323, 0.8618, 0.3177, 0.316, 0.894, 0.7634, -0.6422, -0.06891, 0.7839, -0.5693, -0.2479, 0.9133, -0.2586, -0.3146, 0.9382, -0.3337, -0.09235, 0.9133, -0.2586, -0.3146, 0.9396, 0.05911, -0.3372, 0.9924, 0.05794, -0.1081, 0.9382, -0.3337, -0.09235, 0.9924, 0.05794, -0.1081, 0.9678, 0.08009, 0.2387, 0.9085, -0.3454, 0.2351, 0.9382, -0.3337, -0.09235, 0.9085, -0.3454, 0.2351, 0.7375, -0.6455, 0.1986, 0.7634, -0.6422, -0.06891, 0.9382, -0.3337, -0.09235, -0.1162, 0.9885, 0.09713, -0.1454, 0.9194, 0.3656, -0.598, 0.7391, 0.31, -0.5528, 0.8057, 0.2128, -0.598, 0.7391, 0.31, -0.9285, 0.1714, 0.3293, -0.9263, 0.2112, 0.312, -0.5528, 0.8057, 0.2128, -0.9263, 0.2112, 0.312, -0.6424, 0.1753, 0.746, -0.3842, 0.7989, 0.4628, -0.5528, 0.8057, 0.2128, -0.3842, 0.7989, 0.4628, -0.08523, 0.9882, 0.1269, -0.1162, 0.9885, 0.09713, -0.5528, 0.8057, 0.2128, 0.8293, -0.473, -0.2975, 0.7925, -0.4193, -0.4428, 0.8582, -0.1247, -0.4979, 0.9125, -0.1749, -0.3698, 0.8582, -0.1247, -0.4979, 0.8594, 0.05067, -0.5088, 0.9212, 0.05459, -0.3853, 0.9125, -0.1749, -0.3698, 0.9212, 0.05459, -0.3853, 0.9396, 0.05911, -0.3372, 0.9133, -0.2586, -0.3146, 0.9125, -0.1749, -0.3698, 0.9133, -0.2586, -0.3146, 0.7839, -0.5693, -0.2479, 0.8293, -0.473, -0.2975, 0.9125, -0.1749, -0.3698, 0.5397, -0.4856, -0.6876, 0.2083, -0.6174, -0.7586, 0.2834, -0.1572, -0.946, 0.6284, -0.1215, -0.7684, 0.2834, -0.1572, -0.946, 0.2789, 0.1713, -0.9449, 0.6233, 0.0968, -0.7759, 0.6284, -0.1215, -0.7684, 0.6233, 0.0968, -0.7759, 0.8594, 0.05067, -0.5088, 0.8582, -0.1247, -0.4979, 0.6284, -0.1215, -0.7684, 0.8582, -0.1247, -0.4979, 0.7925, -0.4193, -0.4428, 0.5397, -0.4856, -0.6876, 0.6284, -0.1215, -0.7684, 0.001155, 0.9919, 0.1271, -0.08523, 0.9882, 0.1269, -0.3842, 0.7989, 0.4628, 0.003651, 0.7583, 0.6518, -0.3842, 0.7989, 0.4628, -0.6424, 0.1753, 0.746, 0.005233, 0.0735, 0.9973, 0.003651, 0.7583, 0.6518, 0.005233, 0.0735, 0.9973, 0.6584, 0.1729, 0.7325, 0.3916, 0.7987, 0.4569, 0.003651, 0.7583, 0.6518, 0.3916, 0.7987, 0.4569, 0.08064, 0.9892, 0.1226, 0.001155, 0.9919, 0.1271, 0.003651, 0.7583, 0.6518, -0.0001779, -0.6674, -0.7447, -0.2009, -0.617, -0.7609, -0.2703, -0.158, -0.9497, 0.0005319, -0.1769, -0.9842, -0.2703, -0.158, -0.9497, -0.265, 0.1725, -0.9487, 0.0007839, 0.2007, -0.9797, 0.0005319, -0.1769, -0.9842, 0.0007839, 0.2007, -0.9797, 0.2789, 0.1713, -0.9449, 0.2834, -0.1572, -0.946, 0.0005319, -0.1769, -0.9842, 0.2834, -0.1572, -0.946, 0.2083, -0.6174, -0.7586, -0.0001779, -0.6674, -0.7447, 0.0005319, -0.1769, -0.9842, -0.4169, 0.07908, 0.9055, 0.1665, 0.9113, 0.3766, 0.6125, 0.7077, 0.3523, -0.2443, 0.3059, 0.9202, 0.6125, 0.7077, 0.3523, 0.9071, 0.1672, 0.3863, -0.08874, 0.3453, 0.9343, -0.2443, 0.3059, 0.9202, -0.08874, 0.3453, 0.9343, -0.9335, 0.2345, 0.2712, -0.9338, -0.207, 0.2918, -0.2443, 0.3059, 0.9202, -0.9338, -0.207, 0.2918, -0.7484, -0.6141, 0.2506, -0.4169, 0.07908, 0.9055, -0.2443, 0.3059, 0.9202, 0.1161, 0.9887, 0.09461, 0.08064, 0.9892, 0.1226, 0.3916, 0.7987, 0.4569, 0.5621, 0.7998, 0.2104, 0.3916, 0.7987, 0.4569, 0.6584, 0.1729, 0.7325, 0.9299, 0.2047, 0.3056, 0.5621, 0.7998, 0.2104, 0.9299, 0.2047, 0.3056, 0.9071, 0.1672, 0.3863, 0.6125, 0.7077, 0.3523, 0.5621, 0.7998, 0.2104, 0.6125, 0.7077, 0.3523, 0.1665, 0.9113, 0.3766, 0.1161, 0.9887, 0.09461, 0.5621, 0.7998, 0.2104, -0.7957, -0.603, -0.05683, -0.7484, -0.6141, 0.2506, -0.9338, -0.207, 0.2918, -0.982, -0.1642, -0.09343, -0.9338, -0.207, 0.2918, -0.9335, 0.2345, 0.2712, -0.9755, 0.1921, -0.1072, -0.982, -0.1642, -0.09343, -0.9755, 0.1921, -0.1072, -0.9294, 0.1402, -0.3413, -0.9323, -0.1341, -0.336, -0.982, -0.1642, -0.09343, -0.9323, -0.1341, -0.336, -0.7979, -0.5418, -0.2641, -0.7957, -0.603, -0.05683, -0.982, -0.1642, -0.09343, -0.5064, -0.4839, -0.7137, -0.7584, -0.4128, -0.5043, -0.8287, -0.1033, -0.5501, -0.5924, -0.1196, -0.7967, -0.8287, -0.1033, -0.5501, -0.8332, 0.06773, -0.5488, -0.5879, 0.1021, -0.8025, -0.5924, -0.1196, -0.7967, -0.5879, 0.1021, -0.8025, -0.265, 0.1725, -0.9487, -0.2703, -0.158, -0.9497, -0.5924, -0.1196, -0.7967, -0.2703, -0.158, -0.9497, -0.2009, -0.617, -0.7609, -0.5064, -0.4839, -0.7137, -0.5924, -0.1196, -0.7967, -0.8177, -0.4585, -0.348, -0.7979, -0.5418, -0.2641, -0.9323, -0.1341, -0.336, -0.9052, -0.1114, -0.4101, -0.9323, -0.1341, -0.336, -0.9294, 0.1402, -0.3413, -0.9091, 0.09513, -0.4056, -0.9052, -0.1114, -0.4101, -0.9091, 0.09513, -0.4056, -0.8332, 0.06773, -0.5488, -0.8287, -0.1033, -0.5501, -0.9052, -0.1114, -0.4101, -0.8287, -0.1033, -0.5501, -0.7584, -0.4128, -0.5043, -0.8177, -0.4585, -0.348, -0.9052, -0.1114, -0.4101, 0.1022, 0.2706, 0.9573, 0.9678, 0.08009, 0.2387, 0.9046, 0.3646, 0.2209, 0.1252, 0.1809, 0.9755, 0.9046, 0.3646, 0.2209, 0.7961, 0.5765, 0.1837, 0.2973, 0.3814, 0.8753, 0.1252, 0.1809, 0.9755, 0.2973, 0.3814, 0.8753, -0.4938, -0.5866, 0.6418, -0.8662, -0.3395, 0.3665, 0.1252, 0.1809, 0.9755, -0.8662, -0.3395, 0.3665, -0.9285, 0.1714, 0.3293, 0.1022, 0.2706, 0.9573, 0.1252, 0.1809, 0.9755, 0.9924, 0.05794, -0.1081, 0.9396, 0.05911, -0.3372, 0.9095, 0.252, -0.3305, 0.9452, 0.3075, -0.1099, 0.9095, 0.252, -0.3305, 0.8122, 0.4896, -0.3174, 0.8359, 0.5383, -0.1071, 0.9452, 0.3075, -0.1099, 0.8359, 0.5383, -0.1071, 0.7961, 0.5765, 0.1837, 0.9046, 0.3646, 0.2209, 0.9452, 0.3075, -0.1099, 0.9046, 0.3646, 0.2209, 0.9678, 0.08009, 0.2387, 0.9924, 0.05794, -0.1081, 0.9452, 0.3075, -0.1099, -0.9263, 0.2112, 0.312, -0.9285, 0.1714, 0.3293, -0.8662, -0.3395, 0.3665, -0.8699, -0.3985, 0.2907, -0.8662, -0.3395, 0.3665, -0.4938, -0.5866, 0.6418, -0.4686, -0.8609, 0.1983, -0.8699, -0.3985, 0.2907, -0.4686, -0.8609, 0.1983, -0.3333, -0.8526, 0.4024, -0.6189, -0.3223, 0.7163, -0.8699, -0.3985, 0.2907, -0.6189, -0.3223, 0.7163, -0.6424, 0.1753, 0.746, -0.9263, 0.2112, 0.312, -0.8699, -0.3985, 0.2907, 0.9212, 0.05459, -0.3853, 0.8594, 0.05067, -0.5088, 0.8394, 0.1869, -0.5103, 0.9022, 0.2068, -0.3785, 0.8394, 0.1869, -0.5103, 0.7473, 0.4279, -0.5083, 0.8063, 0.4485, -0.3856, 0.9022, 0.2068, -0.3785, 0.8063, 0.4485, -0.3856, 0.8122, 0.4896, -0.3174, 0.9095, 0.252, -0.3305, 0.9022, 0.2068, -0.3785, 0.9095, 0.252, -0.3305, 0.9396, 0.05911, -0.3372, 0.9212, 0.05459, -0.3853, 0.9022, 0.2068, -0.3785, 0.6233, 0.0968, -0.7759, 0.2789, 0.1713, -0.9449, 0.2488, 0.3554, -0.901, 0.587, 0.2484, -0.7705, 0.2488, 0.3554, -0.901, 0.1992, 0.561, -0.8035, 0.5065, 0.4729, -0.721, 0.587, 0.2484, -0.7705, 0.5065, 0.4729, -0.721, 0.7473, 0.4279, -0.5083, 0.8394, 0.1869, -0.5103, 0.587, 0.2484, -0.7705, 0.8394, 0.1869, -0.5103, 0.8594, 0.05067, -0.5088, 0.6233, 0.0968, -0.7759, 0.587, 0.2484, -0.7705, 0.005233, 0.0735, 0.9973, -0.6424, 0.1753, 0.746, -0.6189, -0.3223, 0.7163, 0.004981, -0.2431, 0.97, -0.6189, -0.3223, 0.7163, -0.3333, -0.8526, 0.4024, 0.004812, -0.8246, 0.5657, 0.004981, -0.2431, 0.97, 0.004812, -0.8246, 0.5657, 0.3742, -0.8234, 0.4267, 0.6443, -0.2775, 0.7127, 0.004981, -0.2431, 0.97, 0.6443, -0.2775, 0.7127, 0.6584, 0.1729, 0.7325, 0.005233, 0.0735, 0.9973, 0.004981, -0.2431, 0.97, 0.0007839, 0.2007, -0.9797, -0.265, 0.1725, -0.9487, -0.2361, 0.3564, -0.904, 0.0006595, 0.3974, -0.9177, -0.2361, 0.3564, -0.904, -0.1884, 0.5612, -0.8059, 0.0005077, 0.5985, -0.8012, 0.0006595, 0.3974, -0.9177, 0.0005077, 0.5985, -0.8012, 0.1992, 0.561, -0.8035, 0.2488, 0.3554, -0.901, 0.0006595, 0.3974, -0.9177, 0.2488, 0.3554, -0.901, 0.2789, 0.1713, -0.9449, 0.0007839, 0.2007, -0.9797, 0.0006595, 0.3974, -0.9177, -0.08874, 0.3453, 0.9343, 0.9071, 0.1672, 0.3863, 0.866, -0.2596, 0.4274, -0.1167, 0.3437, 0.9318, 0.866, -0.2596, 0.4274, 0.5136, -0.5192, 0.6831, -0.28, 0.4575, 0.844, -0.1167, 0.3437, 0.9318, -0.28, 0.4575, 0.844, -0.7695, 0.604, 0.2074, -0.8674, 0.4347, 0.2422, -0.1167, 0.3437, 0.9318, -0.8674, 0.4347, 0.2422, -0.9335, 0.2345, 0.2712, -0.08874, 0.3453, 0.9343, -0.1167, 0.3437, 0.9318, 0.9299, 0.2047, 0.3056, 0.6584, 0.1729, 0.7325, 0.6443, -0.2775, 0.7127, 0.8917, -0.3486, 0.2888, 0.6443, -0.2775, 0.7127, 0.3742, -0.8234, 0.4267, 0.5304, -0.8217, 0.2088, 0.8917, -0.3486, 0.2888, 0.5304, -0.8217, 0.2088, 0.5136, -0.5192, 0.6831, 0.866, -0.2596, 0.4274, 0.8917, -0.3486, 0.2888, 0.866, -0.2596, 0.4274, 0.9071, 0.1672, 0.3863, 0.9299, 0.2047, 0.3056, 0.8917, -0.3486, 0.2888, -0.9755, 0.1921, -0.1072, -0.9335, 0.2345, 0.2712, -0.8674, 0.4347, 0.2422, -0.9357, 0.3365, -0.1063, -0.8674, 0.4347, 0.2422, -0.7695, 0.604, 0.2074, -0.8302, 0.5479, -0.1029, -0.9357, 0.3365, -0.1063, -0.8302, 0.5479, -0.1029, -0.8109, 0.4904, -0.3192, -0.9071, 0.26, -0.331, -0.9357, 0.3365, -0.1063, -0.9071, 0.26, -0.331, -0.9294, 0.1402, -0.3413, -0.9755, 0.1921, -0.1072, -0.9357, 0.3365, -0.1063, -0.5879, 0.1021, -0.8025, -0.8332, 0.06773, -0.5488, -0.8157, 0.1918, -0.5458, -0.552, 0.2517, -0.795, -0.8157, 0.1918, -0.5458, -0.7231, 0.4287, -0.5417, -0.4723, 0.4731, -0.7437, -0.552, 0.2517, -0.795, -0.4723, 0.4731, -0.7437, -0.1884, 0.5612, -0.8059, -0.2361, 0.3564, -0.904, -0.552, 0.2517, -0.795, -0.2361, 0.3564, -0.904, -0.265, 0.1725, -0.9487, -0.5879, 0.1021, -0.8025, -0.552, 0.2517, -0.795, -0.9091, 0.09513, -0.4056, -0.9294, 0.1402, -0.3413, -0.9071, 0.26, -0.331, -0.895, 0.2121, -0.3924, -0.9071, 0.26, -0.331, -0.8109, 0.4904, -0.3192, -0.8005, 0.4477, -0.3984, -0.895, 0.2121, -0.3924, -0.8005, 0.4477, -0.3984, -0.7231, 0.4287, -0.5417, -0.8157, 0.1918, -0.5458, -0.895, 0.2121, -0.3924, -0.8157, 0.1918, -0.5458, -0.8332, 0.06773, -0.5488, -0.9091, 0.09513, -0.4056, -0.895, 0.2121, -0.3924, 0.2973, 0.3814, 0.8753, 0.7961, 0.5765, 0.1837, 0.6121, 0.7857, 0.08946, 0.3625, 0.8237, 0.436, 0.6121, 0.7857, 0.08946, 0.4464, 0.8948, -0.0005084, 0.2884, 0.9563, 0.04807, 0.3625, 0.8237, 0.436, 0.2884, 0.9563, 0.04807, 0.1287, 0.9872, 0.09417, -0.01788, 0.6391, 0.7689, 0.3625, 0.8237, 0.436, -0.01788, 0.6391, 0.7689, -0.4938, -0.5866, 0.6418, 0.2973, 0.3814, 0.8753, 0.3625, 0.8237, 0.436, 0.8359, 0.5383, -0.1071, 0.8122, 0.4896, -0.3174, 0.6105, 0.7384, -0.2865, 0.6303, 0.7688, -0.1078, 0.6105, 0.7384, -0.2865, 0.3854, 0.8911, -0.2396, 0.4089, 0.9059, -0.1106, 0.6303, 0.7688, -0.1078, 0.4089, 0.9059, -0.1106, 0.4464, 0.8948, -0.0005084, 0.6121, 0.7857, 0.08946, 0.6303, 0.7688, -0.1078, 0.6121, 0.7857, 0.08946, 0.7961, 0.5765, 0.1837, 0.8359, 0.5383, -0.1071, 0.6303, 0.7688, -0.1078, 0.8063, 0.4485, -0.3856, 0.7473, 0.4279, -0.5083, 0.5907, 0.6551, -0.471, 0.6153, 0.6922, -0.3771, 0.5907, 0.6551, -0.471, 0.4704, 0.7804, -0.4119, 0.4243, 0.8414, -0.3347, 0.6153, 0.6922, -0.3771, 0.4243, 0.8414, -0.3347, 0.3854, 0.8911, -0.2396, 0.6105, 0.7384, -0.2865, 0.6153, 0.6922, -0.3771, 0.6105, 0.7384, -0.2865, 0.8122, 0.4896, -0.3174, 0.8063, 0.4485, -0.3856, 0.6153, 0.6922, -0.3771, 0.5065, 0.4729, -0.721, 0.1992, 0.561, -0.8035, 0.1401, 0.739, -0.659, 0.3994, 0.6813, -0.6135, 0.1401, 0.739, -0.659, 0.08441, 0.8906, -0.4469, 0.2964, 0.8432, -0.4484, 0.3994, 0.6813, -0.6135, 0.2964, 0.8432, -0.4484, 0.4704, 0.7804, -0.4119, 0.5907, 0.6551, -0.471, 0.3994, 0.6813, -0.6135, 0.5907, 0.6551, -0.471, 0.7473, 0.4279, -0.5083, 0.5065, 0.4729, -0.721, 0.3994, 0.6813, -0.6135, 0.0005077, 0.5985, -0.8012, -0.1884, 0.5612, -0.8059, -0.1315, 0.739, -0.6607, 0.0003729, 0.7647, -0.6444, -0.1315, 0.739, -0.6607, -0.07838, 0.8908, -0.4477, 0.0002828, 0.9038, -0.4281, 0.0003729, 0.7647, -0.6444, 0.0002828, 0.9038, -0.4281, 0.08441, 0.8906, -0.4469, 0.1401, 0.739, -0.659, 0.0003729, 0.7647, -0.6444, 0.1401, 0.739, -0.659, 0.1992, 0.561, -0.8035, 0.0005077, 0.5985, -0.8012, 0.0003729, 0.7647, -0.6444, -0.28, 0.4575, 0.844, 0.5136, -0.5192, 0.6831, -0.008831, 0.6557, 0.755, -0.349, 0.8255, 0.4437, -0.008831, 0.6557, 0.755, -0.1506, 0.9843, 0.09245, -0.2684, 0.9618, 0.05445, -0.349, 0.8255, 0.4437, -0.2684, 0.9618, 0.05445, -0.4056, 0.914, 0.009575, -0.5853, 0.8032, 0.1107, -0.349, 0.8255, 0.4437, -0.5853, 0.8032, 0.1107, -0.7695, 0.604, 0.2074, -0.28, 0.4575, 0.844, -0.349, 0.8255, 0.4437, -0.8302, 0.5479, -0.1029, -0.7695, 0.604, 0.2074, -0.5853, 0.8032, 0.1107, -0.6119, 0.7842, -0.1027, -0.5853, 0.8032, 0.1107, -0.4056, 0.914, 0.009575, -0.3696, 0.9233, -0.1045, -0.6119, 0.7842, -0.1027, -0.3696, 0.9233, -0.1045, -0.3494, 0.9079, -0.2317, -0.595, 0.7515, -0.2851, -0.6119, 0.7842, -0.1027, -0.595, 0.7515, -0.2851, -0.8109, 0.4904, -0.3192, -0.8302, 0.5479, -0.1029, -0.6119, 0.7842, -0.1027, -0.4723, 0.4731, -0.7437, -0.7231, 0.4287, -0.5417, -0.5582, 0.6621, -0.5001, -0.3654, 0.683, -0.6324, -0.5582, 0.6621, -0.5001, -0.4254, 0.7945, -0.4334, -0.2629, 0.8486, -0.4592, -0.3654, 0.683, -0.6324, -0.2629, 0.8486, -0.4592, -0.07838, 0.8908, -0.4477, -0.1315, 0.739, -0.6607, -0.3654, 0.683, -0.6324, -0.1315, 0.739, -0.6607, -0.1884, 0.5612, -0.8059, -0.4723, 0.4731, -0.7437, -0.3654, 0.683, -0.6324, -0.8005, 0.4477, -0.3984, -0.8109, 0.4904, -0.3192, -0.595, 0.7515, -0.2851, -0.599, 0.7006, -0.3877, -0.595, 0.7515, -0.2851, -0.3494, 0.9079, -0.2317, -0.3861, 0.8577, -0.3395, -0.599, 0.7006, -0.3877, -0.3861, 0.8577, -0.3395, -0.4254, 0.7945, -0.4334, -0.5582, 0.6621, -0.5001, -0.599, 0.7006, -0.3877, -0.5582, 0.6621, -0.5001, -0.7231, 0.4287, -0.5417, -0.8005, 0.4477, -0.3984, -0.599, 0.7006, -0.3877, -0.4686, -0.8609, 0.1983, -0.4938, -0.5866, 0.6418, -0.1166, -0.8065, 0.5797, -0.0996, -0.9838, 0.1487, -0.1166, -0.8065, 0.5797, 0.00242, -0.8075, 0.5899, 0.001168, -0.9867, 0.1625, -0.0996, -0.9838, 0.1487, 0.001168, -0.9867, 0.1625, 0.000228, -0.9947, 0.1025, -0.06593, -0.9887, 0.1346, -0.0996, -0.9838, 0.1487, -0.06593, -0.9887, 0.1346, -0.3333, -0.8526, 0.4024, -0.4686, -0.8609, 0.1983, -0.0996, -0.9838, 0.1487, -0.01788, 0.6391, 0.7689, 0.1287, 0.9872, 0.09417, 0.07237, 0.9909, 0.1133, -0.007917, 0.5296, 0.8482, 0.07237, 0.9909, 0.1133, -0.004561, 0.9923, 0.1239, -0.001465, 0.5102, 0.86, -0.007917, 0.5296, 0.8482, -0.001465, 0.5102, 0.86, 0.00242, -0.8075, 0.5899, -0.1166, -0.8065, 0.5797, -0.007917, 0.5296, 0.8482, -0.1166, -0.8065, 0.5797, -0.4938, -0.5866, 0.6418, -0.01788, 0.6391, 0.7689, -0.007917, 0.5296, 0.8482, 0.1106, 0.9879, -0.1087, 0.06086, 0.9806, -0.1862, 0.04296, 0.9825, -0.1811, 0.07284, 0.9925, -0.09792, 0.04296, 0.9825, -0.1811, -0.001276, 0.9875, -0.1576, -0.003939, 0.9961, -0.0886, 0.07284, 0.9925, -0.09792, -0.003939, 0.9961, -0.0886, -0.004561, 0.9923, 0.1239, 0.07237, 0.9909, 0.1133, 0.07284, 0.9925, -0.09792, 0.07237, 0.9909, 0.1133, 0.1287, 0.9872, 0.09417, 0.1106, 0.9879, -0.1087, 0.07284, 0.9925, -0.09792, 0.004812, -0.8246, 0.5657, -0.3333, -0.8526, 0.4024, -0.06593, -0.9887, 0.1346, 0.002909, -0.9841, 0.1776, -0.06593, -0.9887, 0.1346, 0.000228, -0.9947, 0.1025, 0.08077, -0.9861, 0.1454, 0.002909, -0.9841, 0.1776, 0.08077, -0.9861, 0.1454, 0.3742, -0.8234, 0.4267, 0.004812, -0.8246, 0.5657, 0.002909, -0.9841, 0.1776, -0.0003936, 0.9766, -0.2149, -0.06652, 0.9796, -0.1896, -0.05245, 0.9811, -0.1863, -0.00059, 0.9746, -0.2239, -0.05245, 0.9811, -0.1863, -0.001276, 0.9875, -0.1576, 0.04296, 0.9825, -0.1811, -0.00059, 0.9746, -0.2239, 0.04296, 0.9825, -0.1811, 0.06086, 0.9806, -0.1862, -0.0003936, 0.9766, -0.2149, -0.00059, 0.9746, -0.2239, 0.5304, -0.8217, 0.2088, 0.3742, -0.8234, 0.4267, 0.08077, -0.9861, 0.1454, 0.1282, -0.9798, 0.1538, 0.08077, -0.9861, 0.1454, 0.000228, -0.9947, 0.1025, 0.001168, -0.9867, 0.1625, 0.1282, -0.9798, 0.1538, 0.001168, -0.9867, 0.1625, 0.00242, -0.8075, 0.5899, 0.1485, -0.8015, 0.5792, 0.1282, -0.9798, 0.1538, 0.1485, -0.8015, 0.5792, 0.5136, -0.5192, 0.6831, 0.5304, -0.8217, 0.2088, 0.1282, -0.9798, 0.1538, -0.1286, 0.9854, -0.1114, -0.1506, 0.9843, 0.09245, -0.0941, 0.9893, 0.1112, -0.09338, 0.9905, -0.1014, -0.0941, 0.9893, 0.1112, -0.004561, 0.9923, 0.1239, -0.003939, 0.9961, -0.0886, -0.09338, 0.9905, -0.1014, -0.003939, 0.9961, -0.0886, -0.001276, 0.9875, -0.1576, -0.05245, 0.9811, -0.1863, -0.09338, 0.9905, -0.1014, -0.05245, 0.9811, -0.1863, -0.06652, 0.9796, -0.1896, -0.1286, 0.9854, -0.1114, -0.09338, 0.9905, -0.1014, -0.008831, 0.6557, 0.755, 0.5136, -0.5192, 0.6831, 0.1485, -0.8015, 0.5792, 0.007595, 0.5325, 0.8464, 0.1485, -0.8015, 0.5792, 0.00242, -0.8075, 0.5899, -0.001465, 0.5102, 0.86, 0.007595, 0.5325, 0.8464, -0.001465, 0.5102, 0.86, -0.004561, 0.9923, 0.1239, -0.0941, 0.9893, 0.1112, 0.007595, 0.5325, 0.8464, -0.0941, 0.9893, 0.1112, -0.1506, 0.9843, 0.09245, -0.008831, 0.6557, 0.755, 0.007595, 0.5325, 0.8464])] * 3)])

# ---- objects
ob_pcube2 = bpy.data.objects.new('pCube2', me_mesh_001)

# ---- transforms, parenting, visibility, modifiers, constraints
ob_pcube2.location = (0.0, 0.0, 0.0)
ob_pcube2.rotation_euler = (1.571, -0.0, 0.0)
ob_pcube2.scale = (0.01, 0.01, 0.01)
ob_pcube2.color = (0.8, 0.8, 0.8, 1.0)

# ---- collection membership
col_collection.objects.link(ob_pcube2)

# ---- scene / render settings (as saved in the file)
scene.frame_start = 1; scene.frame_end = 250; scene.frame_set(-1)
scene.render.engine = 'BLENDER_EEVEE_NEXT'
bpy.context.view_layer.update()

# ---- added for rendering (the .blend has no active camera and no usable light): camera, sun
cam_auto = bpy.data.cameras.new('AutoCamera')
cam_auto.lens = 50.0
cam_auto.sensor_width = 36.0
cam_auto.clip_end = 1000.0
ob_auto_camera = bpy.data.objects.new('AutoCamera', cam_auto)
scene.collection.objects.link(ob_auto_camera)
ob_auto_camera.location = (0.184837, -0.257632, 0.162891)
ob_auto_camera.rotation_euler = (1.09748, -7.21219e-08, 0.694738)
scene.camera = ob_auto_camera
light_auto_sun = bpy.data.lights.new('AutoSun', 'SUN')
light_auto_sun.energy = 3.0
light_auto_sun.angle = 0.0523599
ob_auto_sun = bpy.data.objects.new('AutoSun', light_auto_sun)
scene.collection.objects.link(ob_auto_sun)
ob_auto_sun.rotation_euler = (0.872665, 0.174533, 0.523599)
bpy.context.view_layer.update()
